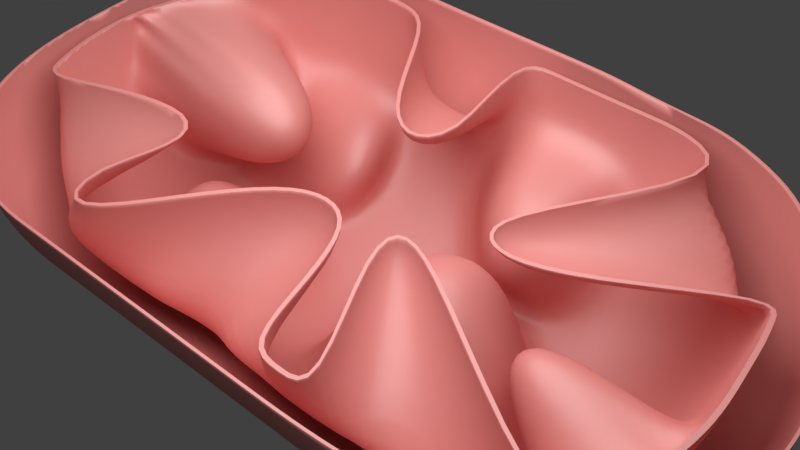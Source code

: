 # Source: mitochondria.blend  (saved by Blender 2.79.0; exported with 4.5.12 LTS)
import bpy
from mathutils import Matrix  # noqa: F401  (used for matrix-valued properties, if any)

bpy.ops.wm.read_factory_settings(use_empty=True)
scene = bpy.context.scene
scene.name = 'Scene'

# ---- collections
col_collection_1 = bpy.data.collections.new('Collection 1'); scene.collection.children.link(col_collection_1)
col_collection_2 = bpy.data.collections.new('Collection 2'); scene.collection.children.link(col_collection_2)
col_collection_2.hide_render = True
col_collection_2.hide_viewport = True
col_collection_3 = bpy.data.collections.new('Collection 3'); scene.collection.children.link(col_collection_3)
col_collection_3.hide_render = True
col_collection_3.hide_viewport = True

# ---- materials (node trees are filled in below, after node groups)
mat_membrane = bpy.data.materials.new('membrane')
mat_membrane.alpha_threshold = 0.0
mat_membrane.roughness = 0.5
mat_atp_synthase = bpy.data.materials.new('atp_synthase')
mat_atp_synthase.alpha_threshold = 0.0
mat_atp_synthase.roughness = 0.5
mat_ribosome = bpy.data.materials.new('ribosome')
mat_ribosome.alpha_threshold = 0.0
mat_ribosome.roughness = 0.5

# ---- material node trees
mat_membrane.use_nodes = True; mat_membrane.node_tree.nodes.clear()
_N = mat_membrane.node_tree.nodes; _L = mat_membrane.node_tree.links
n0 = _N.new('ShaderNodeOutputMaterial'); n0.name = 'Material Output'; n0.location = (390, 300)
n1 = _N.new('ShaderNodeBsdfDiffuse'); n1.name = 'Diffuse BSDF'; n1.location = (-60, 367)
n1.inputs[0].default_value = (0.8, 0.2762, 0.2547, 1.0)
n2 = _N.new('ShaderNodeMixShader'); n2.name = 'Mix Shader'; n2.location = (170, 305)
n2.inputs[0].default_value = 0.1
n3 = _N.new('ShaderNodeBsdfAnisotropic'); n3.name = 'Glossy BSDF'; n3.location = (-89, 183)
n3.distribution = 'GGX'
n3.inputs[1].default_value = 0.4472
_L.new(n1.outputs[0], n2.inputs[1])
_L.new(n2.outputs[0], n0.inputs[0])
_L.new(n3.outputs[0], n2.inputs[2])
n0.is_active_output = True
mat_atp_synthase.use_nodes = True; mat_atp_synthase.node_tree.nodes.clear()
_N = mat_atp_synthase.node_tree.nodes; _L = mat_atp_synthase.node_tree.links
n0 = _N.new('ShaderNodeOutputMaterial'); n0.name = 'Material Output'; n0.location = (300, 300)
n1 = _N.new('ShaderNodeBsdfDiffuse'); n1.name = 'Diffuse BSDF'; n1.location = (10, 300)
n1.inputs[0].default_value = (0.8, 0.4215, 0.1028, 1.0)
_L.new(n1.outputs[0], n0.inputs[0])
n0.is_active_output = True
mat_ribosome.use_nodes = True; mat_ribosome.node_tree.nodes.clear()
_N = mat_ribosome.node_tree.nodes; _L = mat_ribosome.node_tree.links
n0 = _N.new('ShaderNodeBsdfDiffuse'); n0.name = 'Diffuse BSDF'; n0.location = (2, 346)
n0.inputs[0].default_value = (0.2974, 0.093, 0.03969, 1.0)
n1 = _N.new('ShaderNodeOutputMaterial'); n1.name = 'Material Output'; n1.location = (452, 348)
n2 = _N.new('ShaderNodeMixShader'); n2.name = 'Mix Shader'; n2.location = (232, 341)
n2.inputs[0].default_value = 0.05
n3 = _N.new('ShaderNodeBsdfAnisotropic'); n3.name = 'Glossy BSDF'; n3.location = (-1, 195)
n3.distribution = 'GGX'
n3.inputs[1].default_value = 0.4472
_L.new(n0.outputs[0], n2.inputs[1])
_L.new(n2.outputs[0], n1.inputs[0])
_L.new(n3.outputs[0], n2.inputs[2])
n1.is_active_output = True

# ---- world
world_world = bpy.data.worlds.new('World'); scene.world = world_world
world_world.color = (0.05088, 0.05088, 0.05088)
world_world.use_sun_shadow = False
world_world.sun_shadow_jitter_overblur = 0.0
world_world.cycles.sampling_method = 'MANUAL'

# ---- cameras
cam_camera = bpy.data.cameras.new('Camera')
cam_camera.clip_end = 100.0
cam_camera.lens = 35.0
cam_camera.sensor_width = 32.0
cam_camera.sensor_height = 18.0
cam_camera.ortho_scale = 7.314
cam_camera.dof.focus_distance = 0.0

# ---- lights
light_area = bpy.data.lights.new('Area', 'AREA')
light_area.transmission_factor = 0.0
light_area.energy = 785.4
light_area.shadow_buffer_clip_start = 0.5
light_area.shadow_soft_size = 10.0
light_area.shadow_maximum_resolution = 0.006
light_area.use_absolute_resolution = True
light_area.size = 10.0
light_area.size_y = 0.1

# ---- meshes
me_cube_001 = bpy.data.meshes.new('Cube.001')
me_cube_001.from_pydata([(-1.0, -1.0, -1.0), (-1.0, -1.0, 1.0), (-1.0, 1.0, -1.0), (-1.0, 1.0, 1.0), (1.0, -1.0, -1.0), (1.0, -1.0, 1.0), (1.0, 1.0, -1.0), (1.0, 1.0, 1.0)], [], [(0, 1, 3, 2), (2, 3, 7, 6), (6, 7, 5, 4), (4, 5, 1, 0), (2, 6, 4, 0), (7, 3, 1, 5)])
me_cube_001.use_remesh_preserve_volume = False
me_cube_001.use_remesh_preserve_attributes = False
me_cube_001.use_mirror_vertex_groups = False
me_cube_001.update()
me_cylinder = bpy.data.meshes.new('Cylinder')
me_cylinder.from_pydata([(0.008191, 0.1241, 1.611), (0.03148, 0.1222, 1.613), (0.05386, 0.1159, 1.614), (0.0745, 0.1054, 1.616), (0.09258, 0.09112, 1.617), (0.1074, 0.07361, 1.618), (0.1185, 0.05355, 1.619), (0.1253, 0.03171, 1.619), (0.1277, 0.008944, 1.62), (0.1255, -0.01388, 1.62), (0.1188, -0.03589, 1.62), (0.1078, -0.05623, 1.619), (0.0931, -0.07412, 1.619), (0.07511, -0.08889, 1.618), (0.05458, -0.09995, 1.617), (0.03226, -0.1069, 1.616), (0.009032, -0.1095, 1.614), (-0.01423, -0.1076, 1.613), (-0.03664, -0.1013, 1.611), (-0.05733, -0.09082, 1.609), (-0.07551, -0.07661, 1.608), (-0.09047, -0.05919, 1.606), (-0.1016, -0.03923, 1.605), (-0.1086, -0.01747, 1.604), (-0.111, 0.005238, 1.603), (-0.1088, 0.02804, 1.603), (-0.1021, 0.05007, 1.603), (-0.09108, 0.07047, 1.604), (-0.07624, 0.08845, 1.605), (-0.05815, 0.1033, 1.606), (-0.0375, 0.1145, 1.608), (-0.0151, 0.1215, 1.609), (0.2338, 0.94, 0.9374), (0.04003, 0.9579, 0.9352), (0.4423, 0.8852, 0.9655), (0.6277, 0.7995, 0.9963), (0.7682, 0.6963, 1.039), (0.8932, 0.5499, 1.053), (0.9877, 0.3768, 1.054), (1.048, 0.1937, 1.072), (1.062, 0.0004901, 1.072), (1.031, -0.1931, 1.063), (0.9448, -0.3784, 1.037), (0.8365, -0.5513, 1.019), (0.7071, -0.7071, 1.0), (0.5556, -0.8315, 1.0), (0.3892, -0.9174, 0.9993), (0.2266, -0.9494, 0.9964), (0.04119, -0.959, 0.9953), (-0.1489, -0.9348, 0.9947), (-0.3367, -0.9185, 1.022), (-0.5123, -0.8555, 1.041), (-0.6694, -0.7485, 1.05), (-0.8036, -0.6101, 1.053), (-0.906, -0.451, 1.056), (-0.9647, -0.2583, 1.051), (-0.9795, -0.03461, 1.034), (-0.9575, 0.2027, 1.006), (-0.9016, 0.3899, 1.006), (-0.8125, 0.5617, 1.005), (-0.6861, 0.701, 0.9879), (-0.5292, 0.8037, 0.9573), (-0.3481, 0.8875, 0.9441), (-0.1564, 0.94, 0.9374), (0.2145, 0.8239, 1.191), (0.04297, 0.8398, 1.189), (0.405, 0.7745, 1.22), (0.5691, 0.6977, 1.245), (0.7029, 0.6003, 1.279), (0.7993, 0.4921, 1.332), (0.8851, 0.3408, 1.342), (0.9347, 0.1762, 1.346), (0.9463, 0.004715, 1.343), (0.9174, -0.1666, 1.334), (0.8325, -0.3297, 1.304), (0.7461, -0.483, 1.298), (0.6347, -0.6182, 1.292), (0.4983, -0.7302, 1.284), (0.3678, -0.7891, 1.27), (0.2112, -0.8296, 1.255), (0.04594, -0.8392, 1.254), (-0.1227, -0.8183, 1.253), (-0.2874, -0.7666, 1.253), (-0.4425, -0.7034, 1.265), (-0.5817, -0.6246, 1.283), (-0.6994, -0.5037, 1.288), (-0.7941, -0.3579, 1.285), (-0.8632, -0.1915, 1.274), (-0.8726, 0.004038, 1.262), (-0.854, 0.1772, 1.263), (-0.8052, 0.3427, 1.262), (-0.7302, 0.4935, 1.26), (-0.6045, 0.6034, 1.225), (-0.4594, 0.7018, 1.207), (-0.3001, 0.7771, 1.197), (-0.1308, 0.8239, 1.191), (0.1924, 0.7172, 1.306), (0.04208, 0.7311, 1.304), (0.3578, 0.6741, 1.33), (0.5069, 0.6098, 1.367), (0.6264, 0.5252, 1.402), (0.7033, 0.4339, 1.449), (0.7783, 0.301, 1.456), (0.8214, 0.1566, 1.458), (0.8306, 0.006415, 1.455), (0.8031, -0.1435, 1.445), (0.7286, -0.2864, 1.418), (0.6563, -0.4209, 1.416), (0.5589, -0.5393, 1.412), (0.4398, -0.637, 1.406), (0.3323, -0.682, 1.398), (0.1951, -0.7175, 1.386), (0.04546, -0.7301, 1.367), (-0.1022, -0.7117, 1.367), (-0.2466, -0.6664, 1.366), (-0.3818, -0.5959, 1.367), (-0.5028, -0.503, 1.367), (-0.6057, -0.392, 1.368), (-0.6884, -0.2688, 1.369), (-0.7605, -0.1513, 1.372), (-0.7754, 7.65e-07, 1.372), (-0.7605, 0.1513, 1.372), (-0.7164, 0.2967, 1.372), (-0.6447, 0.4308, 1.372), (-0.5248, 0.5236, 1.334), (-0.3981, 0.6103, 1.319), (-0.2586, 0.6762, 1.311), (-0.1102, 0.7172, 1.306), (0.1697, 0.6151, 1.381), (0.04001, 0.627, 1.38), (0.3062, 0.5821, 1.408), (0.4417, 0.5262, 1.446), (0.5451, 0.4524, 1.474), (0.6096, 0.3746, 1.515), (0.6722, 0.2619, 1.524), (0.709, 0.1372, 1.525), (0.7155, 0.007729, 1.521), (0.6872, -0.1212, 1.508), (0.6309, -0.2452, 1.492), (0.5686, -0.3613, 1.49), (0.4846, -0.4634, 1.487), (0.3843, -0.5453, 1.483), (0.2932, -0.5826, 1.476), (0.1756, -0.6125, 1.468), (0.04808, -0.6219, 1.457), (-0.08388, -0.6098, 1.439), (-0.2084, -0.5707, 1.439), (-0.3251, -0.5099, 1.439), (-0.4297, -0.4299, 1.439), (-0.5188, -0.3343, 1.44), (-0.5903, -0.2283, 1.441), (-0.654, -0.1282, 1.444), (-0.6691, 6.798e-07, 1.444), (-0.6563, 0.1305, 1.444), (-0.6182, 0.2561, 1.444), (-0.5544, 0.3697, 1.441), (-0.4497, 0.4485, 1.406), (-0.3402, 0.5232, 1.393), (-0.2196, 0.5799, 1.385), (-0.09141, 0.6151, 1.381), (0.1503, 0.5207, 1.449), (0.03703, 0.5278, 1.434), (0.2572, 0.4937, 1.464), (0.3707, 0.446, 1.494), (0.461, 0.3835, 1.52), (0.5164, 0.3169, 1.554), (0.5664, 0.2241, 1.565), (0.5968, 0.1186, 1.566), (0.5992, 0.009167, 1.559), (0.5689, -0.09949, 1.543), (0.5365, -0.2059, 1.543), (0.4837, -0.3042, 1.541), (0.4126, -0.3907, 1.539), (0.3309, -0.4569, 1.535), (0.253, -0.4891, 1.529), (0.1542, -0.5137, 1.523), (0.04713, -0.5208, 1.516), (-0.06334, -0.5094, 1.504), (-0.1727, -0.4796, 1.489), (-0.2717, -0.4282, 1.489), (-0.3605, -0.3607, 1.49), (-0.4363, -0.2801, 1.49), (-0.4975, -0.1909, 1.491), (-0.5507, -0.1055, 1.494), (-0.5668, 6.055e-07, 1.494), (-0.5559, 0.1106, 1.494), (-0.5236, 0.2169, 1.494), (-0.4669, 0.3103, 1.487), (-0.3789, 0.3777, 1.459), (-0.2856, 0.4404, 1.447), (-0.1831, 0.4881, 1.44), (-0.07434, 0.5177, 1.436), (0.1287, 0.4254, 1.502), (0.0364, 0.4313, 1.491), (0.215, 0.403, 1.513), (0.2923, 0.3658, 1.525), (0.3565, 0.3164, 1.54), (0.396, 0.2666, 1.573), (0.4448, 0.1868, 1.58), (0.4664, 0.1009, 1.578), (0.4757, 0.01088, 1.579), (0.4669, -0.07933, 1.58), (0.4404, -0.1663, 1.579), (0.3973, -0.2466, 1.578), (0.3392, -0.3172, 1.576), (0.2683, -0.3754, 1.573), (0.21, -0.3964, 1.568), (0.1304, -0.4154, 1.563), (0.04373, -0.4205, 1.558), (-0.04562, -0.4104, 1.551), (-0.1342, -0.3854, 1.54), (-0.2188, -0.3467, 1.527), (-0.2917, -0.2918, 1.527), (-0.3542, -0.2266, 1.528), (-0.4052, -0.1548, 1.528), (-0.454, -0.0903, 1.531), (-0.4629, 5.421e-07, 1.531), (-0.454, 0.0903, 1.531), (-0.4276, 0.1771, 1.531), (-0.3849, 0.2572, 1.531), (-0.3085, 0.3075, 1.501), (-0.2314, 0.3578, 1.489), (-0.1473, 0.3962, 1.483), (-0.05816, 0.4201, 1.479), (0.1021, 0.3233, 1.545), (0.03287, 0.3281, 1.539), (0.1669, 0.3066, 1.553), (0.2245, 0.2792, 1.563), (0.2711, 0.2438, 1.578), (0.3028, 0.2043, 1.6), (0.3358, 0.1442, 1.602), (0.3562, 0.07875, 1.604), (0.3632, 0.01054, 1.605), (0.3565, -0.05782, 1.605), (0.3365, -0.1237, 1.605), (0.3038, -0.1846, 1.604), (0.2597, -0.2381, 1.602), (0.206, -0.2822, 1.6), (0.1597, -0.3002, 1.596), (0.1018, -0.3122, 1.593), (0.03721, -0.315, 1.588), (-0.02983, -0.3067, 1.584), (-0.09628, -0.2872, 1.578), (-0.1597, -0.2573, 1.571), (-0.2197, -0.2198, 1.555), (-0.2681, -0.1714, 1.556), (-0.3091, -0.1194, 1.557), (-0.344, -0.06843, 1.558), (-0.3508, 4.871e-07, 1.558), (-0.344, 0.06843, 1.558), (-0.3241, 0.1342, 1.558), (-0.2917, 0.1949, 1.558), (-0.2355, 0.2349, 1.538), (-0.1751, 0.2708, 1.526), (-0.1105, 0.2991, 1.52), (-0.03816, 0.3204, 1.533), (0.07237, 0.2285, 1.579), (0.02474, 0.2317, 1.574), (0.1163, 0.2179, 1.586), (0.1537, 0.2015, 1.597), (0.1823, 0.1808, 1.612), (0.2132, 0.1444, 1.615), (0.2361, 0.1027, 1.616), (0.2503, 0.05729, 1.617), (0.2551, 0.009967, 1.618), (0.2505, -0.03746, 1.618), (0.2366, -0.08318, 1.618), (0.2139, -0.1254, 1.617), (0.1833, -0.1626, 1.616), (0.146, -0.1932, 1.615), (0.1034, -0.2162, 1.612), (0.06764, -0.2201, 1.609), (0.02586, -0.219, 1.606), (-0.01949, -0.2121, 1.603), (-0.06517, -0.1981, 1.6), (-0.1092, -0.1774, 1.596), (-0.1502, -0.1511, 1.591), (-0.1885, -0.1219, 1.586), (-0.2249, -0.09314, 1.574), (-0.2387, -0.04748, 1.574), (-0.2434, 4.305e-07, 1.574), (-0.2387, 0.04748, 1.574), (-0.2249, 0.09314, 1.574), (-0.2024, 0.1352, 1.574), (-0.1721, 0.1721, 1.574), (-0.1229, 0.1963, 1.573), (-0.07385, 0.2146, 1.571), (-0.02452, 0.2269, 1.572), (0.0, 1.0, 0.0), (-0.005018, 0.1092, -1.606), (0.1951, 0.9808, 0.0), (0.01601, 0.107, -1.606), (0.3827, 0.9239, 0.0), (0.03642, 0.1003, -1.607), (0.5812, 0.843, -0.01156), (0.05537, 0.08937, -1.607), (0.7415, 0.7225, -0.0155), (0.07208, 0.07466, -1.608), (0.8703, 0.5729, -0.01749), (0.08588, 0.05672, -1.609), (0.9641, 0.4007, -0.01812), (0.0962, 0.03626, -1.61), (1.02, 0.2125, -0.01749), (0.1026, 0.01404, -1.611), (1.034, 0.0154, -0.0155), (0.1049, -0.009061, -1.612), (1.006, -0.1836, -0.01156), (0.103, -0.03218, -1.613), (0.9239, -0.3827, 0.0), (0.09683, -0.05441, -1.614), (0.8315, -0.5556, 0.0), (0.08681, -0.07493, -1.614), (0.7071, -0.7071, 0.0), (0.07328, -0.09294, -1.615), (0.5556, -0.8315, 0.0), (0.0568, -0.1078, -1.615), (0.3827, -0.9239, 0.0), (0.03805, -0.1188, -1.616), (0.1951, -0.9808, 0.0), (0.01778, -0.1257, -1.616), (-3.258e-07, -1.0, 0.0), (-0.003171, -0.1282, -1.616), (-0.1951, -0.9808, 0.0), (-0.02392, -0.1261, -1.616), (-0.3827, -0.9239, 0.0), (-0.0436, -0.1197, -1.616), (-0.5572, -0.8712, 0.0262), (-0.06133, -0.109, -1.616), (-0.7096, -0.7656, 0.03857), (-0.07625, -0.09472, -1.616), (-0.8341, -0.6191, 0.04189), (-0.0873, -0.07733, -1.616), (-0.9263, -0.441, 0.03846), (-0.09353, -0.05765, -1.617), (-0.9717, -0.2317, 0.02932), (-0.1004, -0.03528, -1.616), (-0.984, 0.005193, 0.004236), (-0.1029, -0.01205, -1.614), (-0.9634, 0.2007, 0.004607), (-0.1008, 0.01114, -1.613), (-0.9079, 0.3879, 0.004236), (-0.09429, 0.03338, -1.612), (-0.8207, 0.5591, 0.002868), (-0.08854, 0.05482, -1.609), (-0.7071, 0.7071, 0.0), (-0.07772, 0.07341, -1.608), (-0.5556, 0.8315, 0.0), (-0.063, 0.08856, -1.607), (-0.3827, 0.9239, 0.0), (-0.0454, 0.09981, -1.606), (-0.1951, 0.9808, 0.0), (-0.02578, 0.1068, -1.606), (0.199, 0.9962, -1.009), (0.005062, 1.02, -1.012), (0.3259, 0.9164, -1.001), (0.4761, 0.8082, -0.994), (0.6174, 0.6809, -0.9933), (0.7244, 0.5313, -0.987), (0.8107, 0.3613, -0.9832), (0.8739, 0.1774, -0.9823), (0.9126, -0.01159, -0.9835), (0.9552, -0.1899, -0.9891), (0.9038, -0.3827, -1.006), (0.8207, -0.5587, -1.015), (0.71, -0.7134, -1.022), (0.5583, -0.8374, -1.021), (0.3847, -0.9284, -1.016), (0.1951, -0.9808, -1.0), (-3.258e-07, -1.0, -1.0), (-0.1951, -0.9808, -1.0), (-0.3827, -0.9239, -1.0), (-0.5556, -0.8315, -1.0), (-0.7071, -0.7071, -1.0), (-0.8315, -0.5556, -1.0), (-0.9239, -0.3827, -1.0), (-0.9808, -0.1951, -1.0), (-1.0, 9.656e-07, -1.0), (-0.9808, 0.1951, -1.0), (-0.9231, 0.3859, -1.002), (-0.8276, 0.571, -1.009), (-0.702, 0.7273, -1.012), (-0.5499, 0.8541, -1.013), (-0.3768, 0.9473, -1.013), (-0.1894, 1.003, -1.013), (0.1774, 0.8869, -1.27), (0.005644, 0.9075, -1.272), (0.3061, 0.8214, -1.265), (0.4308, 0.7207, -1.256), (0.5322, 0.6087, -1.245), (0.6303, 0.4753, -1.241), (0.7107, 0.3243, -1.239), (0.7716, 0.158, -1.253), (0.8145, -0.009655, -1.264), (0.8355, -0.1733, -1.272), (0.7881, -0.341, -1.277), (0.7112, -0.4956, -1.281), (0.6087, -0.6315, -1.285), (0.4944, -0.7454, -1.293), (0.3429, -0.8268, -1.291), (0.1763, -0.876, -1.287), (0.002731, -0.891, -1.28), (-0.1721, -0.8692, -1.263), (-0.3387, -0.8176, -1.259), (-0.4917, -0.7359, -1.259), (-0.6258, -0.6258, -1.259), (-0.7359, -0.4917, -1.259), (-0.8176, -0.3387, -1.259), (-0.868, -0.1727, -1.259), (-0.885, 8.606e-07, -1.259), (-0.868, 0.1727, -1.259), (-0.8145, 0.3511, -1.266), (-0.7311, 0.5106, -1.27), (-0.6201, 0.6483, -1.272), (-0.4855, 0.7603, -1.273), (-0.3324, 0.8428, -1.273), (-0.1665, 0.8925, -1.273), (0.1561, 0.7796, -1.383), (0.005586, 0.7977, -1.385), (0.3002, 0.7301, -1.38), (0.3752, 0.6416, -1.366), (0.4667, 0.5375, -1.357), (0.553, 0.4201, -1.354), (0.6263, 0.2844, -1.365), (0.6835, 0.1404, -1.376), (0.7399, -0.0001272, -1.384), (0.7263, -0.1529, -1.389), (0.6846, -0.2997, -1.393), (0.6168, -0.435, -1.397), (0.5261, -0.5538, -1.4), (0.4195, -0.653, -1.405), (0.3048, -0.7285, -1.413), (0.1598, -0.7721, -1.41), (0.008434, -0.7859, -1.406), (-0.1434, -0.7691, -1.399), (-0.2909, -0.7203, -1.382), (-0.4255, -0.6474, -1.378), (-0.5432, -0.5509, -1.378), (-0.6399, -0.4332, -1.377), (-0.712, -0.299, -1.377), (-0.7568, -0.1531, -1.376), (-0.7728, -0.001339, -1.375), (-0.7605, 0.1513, -1.372), (-0.7129, 0.3105, -1.38), (-0.6399, 0.4499, -1.383), (-0.5427, 0.5706, -1.385), (-0.4248, 0.6688, -1.386), (-0.2906, 0.741, -1.386), (-0.1452, 0.7845, -1.386), (0.1352, 0.6747, -1.455), (0.005337, 0.6904, -1.457), (0.2521, 0.6334, -1.449), (0.3497, 0.5621, -1.435), (0.4147, 0.4702, -1.43), (0.4897, 0.3655, -1.435), (0.5567, 0.2477, -1.45), (0.6226, 0.1299, -1.456), (0.6366, -0.00261, -1.463), (0.6257, -0.1348, -1.468), (0.5905, -0.2618, -1.472), (0.5325, -0.3789, -1.475), (0.4545, -0.4816, -1.479), (0.3601, -0.5663, -1.481), (0.2561, -0.6303, -1.485), (0.1425, -0.6702, -1.488), (0.01173, -0.6821, -1.485), (-0.1193, -0.6678, -1.479), (-0.2457, -0.6276, -1.471), (-0.3639, -0.5604, -1.453), (-0.4654, -0.4771, -1.452), (-0.5487, -0.3756, -1.452), (-0.6108, -0.2598, -1.452), (-0.6492, -0.1341, -1.452), (-0.6625, -0.003378, -1.451), (-0.6499, 0.1286, -1.451), (-0.6093, 0.267, -1.458), (-0.5471, 0.3878, -1.46), (-0.4642, 0.4926, -1.46), (-0.3637, 0.5781, -1.46), (-0.2502, 0.6416, -1.458), (-0.1248, 0.6792, -1.457), (0.1197, 0.5705, -1.509), (0.009961, 0.5839, -1.511), (0.2082, 0.5374, -1.5), (0.2952, 0.4764, -1.49), (0.3751, 0.4044, -1.487), (0.4441, 0.3146, -1.501), (0.4952, 0.2146, -1.509), (0.5271, 0.1068, -1.514), (0.5384, -0.00502, -1.519), (0.5288, -0.1168, -1.522), (0.4987, -0.2242, -1.525), (0.4494, -0.3233, -1.528), (0.3831, -0.4102, -1.531), (0.3027, -0.4818, -1.533), (0.2125, -0.5355, -1.535), (0.1243, -0.571, -1.541), (0.01354, -0.5811, -1.538), (-0.09743, -0.5691, -1.534), (-0.2044, -0.5353, -1.528), (-0.3034, -0.4805, -1.52), (-0.3915, -0.4055, -1.504), (-0.4621, -0.3195, -1.504), (-0.5146, -0.2215, -1.504), (-0.5471, -0.115, -1.503), (-0.5583, -0.004321, -1.503), (-0.5471, 0.1089, -1.504), (-0.5126, 0.2257, -1.51), (-0.4597, 0.3283, -1.512), (-0.389, 0.417, -1.513), (-0.3033, 0.4892, -1.513), (-0.2057, 0.5423, -1.513), (-0.09991, 0.5743, -1.512), (0.09045, 0.4675, -1.543), (0.01188, 0.4765, -1.549), (0.1665, 0.4391, -1.536), (0.2377, 0.3865, -1.527), (0.3055, 0.3258, -1.54), (0.3611, 0.2539, -1.547), (0.4027, 0.1727, -1.551), (0.4285, 0.08481, -1.555), (0.4377, -0.006466, -1.559), (0.4298, -0.09769, -1.562), (0.4052, -0.1854, -1.564), (0.365, -0.2663, -1.566), (0.3107, -0.3373, -1.568), (0.2449, -0.3957, -1.57), (0.1707, -0.4394, -1.572), (0.09253, -0.4672, -1.574), (0.0147, -0.478, -1.577), (-0.07592, -0.4682, -1.574), (-0.1632, -0.4407, -1.57), (-0.244, -0.3964, -1.564), (-0.3151, -0.3366, -1.556), (-0.3746, -0.2623, -1.542), (-0.4175, -0.1823, -1.542), (-0.4441, -0.09535, -1.541), (-0.4531, -0.004943, -1.541), (-0.4445, 0.08548, -1.541), (-0.4157, 0.1834, -1.547), (-0.3722, 0.2677, -1.549), (-0.3144, 0.3404, -1.55), (-0.2442, 0.3995, -1.551), (-0.1644, 0.4428, -1.55), (-0.0779, 0.4689, -1.55), (0.06326, 0.3545, -1.567), (0.005205, 0.3615, -1.573), (0.1227, 0.3298, -1.567), (0.1786, 0.2883, -1.571), (0.2294, 0.2436, -1.576), (0.2713, 0.1896, -1.58), (0.3027, 0.1281, -1.583), (0.3222, 0.06158, -1.586), (0.3291, -0.007567, -1.588), (0.3232, -0.0767, -1.591), (0.3046, -0.1432, -1.593), (0.2741, -0.2045, -1.594), (0.2331, -0.2583, -1.596), (0.1832, -0.3026, -1.597), (0.1267, -0.3357, -1.598), (0.06641, -0.3564, -1.599), (0.006678, -0.3645, -1.601), (-0.05323, -0.3589, -1.603), (-0.1194, -0.3381, -1.599), (-0.1805, -0.3046, -1.596), (-0.2343, -0.2596, -1.591), (-0.2787, -0.2048, -1.585), (-0.3126, -0.1411, -1.574), (-0.3333, -0.07389, -1.57), (-0.3402, -0.005388, -1.569), (-0.3336, 0.06313, -1.569), (-0.312, 0.1364, -1.573), (-0.2787, 0.2013, -1.576), (-0.2347, 0.2569, -1.577), (-0.1815, 0.3019, -1.577), (-0.1209, 0.3348, -1.577), (-0.05537, 0.3545, -1.577), (0.04028, 0.2369, -1.592), (-0.002031, 0.2465, -1.591), (0.08201, 0.2194, -1.593), (0.1217, 0.1964, -1.595), (0.1567, 0.1657, -1.597), (0.1857, 0.1284, -1.599), (0.2073, 0.08579, -1.601), (0.2208, 0.03963, -1.603), (0.2256, -0.00835, -1.605), (0.2214, -0.05633, -1.607), (0.2086, -0.1025, -1.608), (0.1876, -0.145, -1.609), (0.1592, -0.1824, -1.61), (0.1247, -0.2131, -1.611), (0.08552, -0.2361, -1.612), (0.0434, -0.2504, -1.613), (0.0003934, -0.2557, -1.613), (-0.04053, -0.2519, -1.615), (-0.07782, -0.2393, -1.616), (-0.1202, -0.2161, -1.614), (-0.1575, -0.185, -1.611), (-0.1882, -0.1472, -1.608), (-0.2112, -0.104, -1.604), (-0.2257, -0.05712, -1.6), (-0.2311, -0.00811, -1.594), (-0.2277, 0.04188, -1.585), (-0.214, 0.0876, -1.585), (-0.1903, 0.1349, -1.588), (-0.1594, 0.1749, -1.59), (-0.1223, 0.2067, -1.59), (-0.08024, 0.2297, -1.591), (-0.04301, 0.2448, -1.587), (0.0, 1.0, 0.2), (0.0, 1.0, 0.4), (0.0221, 0.9767, 0.5642), (0.03416, 0.9641, 0.7447), (0.2277, 0.9465, 0.7472), (0.2147, 0.9601, 0.5682), (0.1951, 0.9808, 0.4), (0.1951, 0.9808, 0.2), (0.4225, 0.8938, 0.7659), (0.3916, 0.9145, 0.5856), (0.3827, 0.9239, 0.4), (0.3907, 0.9275, 0.1964), (0.6124, 0.8107, 0.8085), (0.6006, 0.8369, 0.6152), (0.5812, 0.843, 0.3884), (0.5834, 0.8439, 0.1875), (0.7764, 0.7097, 0.8375), (0.7801, 0.7161, 0.6244), (0.7648, 0.7204, 0.4043), (0.7431, 0.7232, 0.1838), (0.9152, 0.5611, 0.8396), (0.9172, 0.5661, 0.6286), (0.9058, 0.5697, 0.4128), (0.8717, 0.5736, 0.1819), (1.012, 0.3889, 0.8404), (1.013, 0.3937, 0.6299), (1.003, 0.3971, 0.4149), (0.9655, 0.4013, 0.1813), (1.065, 0.2006, 0.8396), (1.067, 0.2056, 0.6286), (1.055, 0.2092, 0.4128), (1.021, 0.2131, 0.1819), (1.069, 0.00255, 0.8375), (1.073, 0.008936, 0.6245), (1.058, 0.01324, 0.4045), (1.036, 0.01612, 0.1838), (1.02, -0.1987, 0.8336), (1.026, -0.1896, 0.6153), (1.006, -0.1836, 0.3884), (1.009, -0.1827, 0.1875), (0.9239, -0.3827, 0.8), (0.9239, -0.3827, 0.6), (0.9239, -0.3827, 0.4), (0.9319, -0.3791, 0.1964), (0.8315, -0.5556, 0.8), (0.8315, -0.5556, 0.6), (0.8315, -0.5556, 0.4), (0.8315, -0.5556, 0.2), (0.7071, -0.7071, 0.8), (0.7071, -0.7071, 0.6), (0.7071, -0.7071, 0.4), (0.7071, -0.7071, 0.2), (0.5556, -0.8315, 0.8), (0.5556, -0.8315, 0.6), (0.5556, -0.8315, 0.4), (0.5556, -0.8315, 0.2), (0.3827, -0.9239, 0.8), (0.3827, -0.9239, 0.6), (0.3827, -0.9239, 0.4), (0.3827, -0.9239, 0.2), (0.2144, -0.9616, 0.7978), (0.1951, -0.9808, 0.6), (0.1951, -0.9808, 0.4), (0.1951, -0.9808, 0.2), (0.03283, -0.9673, 0.7963), (0.01065, -0.9894, 0.5988), (-3.258e-07, -1.0, 0.4), (-3.258e-07, -1.0, 0.2), (-0.1562, -0.9421, 0.7956), (-0.1724, -0.9742, 0.6084), (-0.1951, -0.9808, 0.4), (-0.1951, -0.9808, 0.2), (-0.3445, -0.9444, 0.8356), (-0.3591, -0.9641, 0.6408), (-0.3853, -0.9858, 0.4408), (-0.3845, -0.967, 0.2284), (-0.5201, -0.8755, 0.8501), (-0.5358, -0.8947, 0.6544), (-0.559, -0.9142, 0.4545), (-0.5585, -0.9012, 0.246), (-0.6782, -0.7678, 0.8578), (-0.7005, -0.7932, 0.6625), (-0.711, -0.8003, 0.4614), (-0.7105, -0.789, 0.254), (-0.8162, -0.6329, 0.8614), (-0.8304, -0.6537, 0.6672), (-0.8355, -0.652, 0.4635), (-0.8351, -0.6411, 0.2564), (-0.911, -0.4703, 0.8658), (-0.9098, -0.4734, 0.6685), (-0.911, -0.4706, 0.466), (-0.9157, -0.461, 0.2572), (-0.9618, -0.2702, 0.8603), (-0.9609, -0.2739, 0.6633), (-0.9618, -0.2706, 0.4605), (-0.9648, -0.259, 0.2512), (-0.9772, -0.05289, 0.847), (-0.9765, -0.05798, 0.6508), (-0.9772, -0.05346, 0.4474), (-0.9795, -0.036, 0.2344), (-0.9545, 0.2036, 0.807), (-0.9543, 0.1868, 0.6185), (-0.9545, 0.2036, 0.407), (-0.9575, 0.2027, 0.2062), (-0.8985, 0.3909, 0.8067), (-0.8976, 0.3912, 0.607), (-0.8985, 0.3909, 0.4067), (-0.9016, 0.3899, 0.2059), (-0.809, 0.5629, 0.806), (-0.8079, 0.5632, 0.6062), (-0.809, 0.5629, 0.406), (-0.8125, 0.5617, 0.205), (-0.6904, 0.7126, 0.8044), (-0.689, 0.713, 0.6048), (-0.6904, 0.7126, 0.4044), (-0.6955, 0.7109, 0.2031), (-0.5394, 0.8144, 0.7738), (-0.5503, 0.8332, 0.6014), (-0.5556, 0.8315, 0.4), (-0.5556, 0.8315, 0.2), (-0.3551, 0.8949, 0.7555), (-0.3738, 0.9145, 0.5856), (-0.3827, 0.9239, 0.4), (-0.3827, 0.9239, 0.2), (-0.1625, 0.9465, 0.7472), (-0.1755, 0.9601, 0.5682), (-0.1951, 0.9808, 0.4), (-0.1951, 0.9808, 0.2), (0.0, 1.0, -0.2), (0.0, 1.0, -0.4), (0.001308, 1.005, -0.603), (0.004034, 1.016, -0.8093), (0.1791, 0.9859, -0.8047), (0.1951, 0.9808, -0.6), (0.1951, 0.9808, -0.4), (0.1951, 0.9808, -0.2), (0.3185, 0.9051, -0.7952), (0.3234, 0.9066, -0.5955), (0.3415, 0.9119, -0.3969), (0.3827, 0.9239, -0.2), (0.4723, 0.8071, -0.7937), (0.4761, 0.8082, -0.594), (0.4885, 0.8119, -0.395), (0.5337, 0.8276, -0.2045), (0.6141, 0.6799, -0.793), (0.6174, 0.6809, -0.5933), (0.643, 0.6907, -0.4007), (0.679, 0.7033, -0.2085), (0.7353, 0.5275, -0.7928), (0.7385, 0.5284, -0.593), (0.773, 0.5422, -0.4046), (0.804, 0.5528, -0.2107), (0.8308, 0.3555, -0.793), (0.8341, 0.3565, -0.5933), (0.8716, 0.3715, -0.4061), (0.9031, 0.3822, -0.2118), (0.8855, 0.1732, -0.7886), (0.9013, 0.1719, -0.594), (0.9382, 0.1865, -0.406), (0.9767, 0.1992, -0.2125), (0.9221, -0.01596, -0.7893), (0.9407, -0.01732, -0.5955), (0.9753, -0.004657, -0.4043), (1.029, 0.01299, -0.2131), (0.9539, -0.1988, -0.795), (0.9808, -0.1951, -0.6), (0.9808, -0.1951, -0.4), (0.9986, -0.1871, -0.208), (0.9239, -0.3827, -0.8), (0.9239, -0.3827, -0.6), (0.9239, -0.3827, -0.4), (0.9239, -0.3827, -0.2), (0.8315, -0.5556, -0.8), (0.8315, -0.5556, -0.6), (0.8315, -0.5556, -0.4), (0.8315, -0.5556, -0.2), (0.7071, -0.7071, -0.8), (0.7071, -0.7071, -0.6), (0.7071, -0.7071, -0.4), (0.7071, -0.7071, -0.2), (0.5556, -0.8315, -0.8), (0.5556, -0.8315, -0.6), (0.5556, -0.8315, -0.4), (0.5556, -0.8315, -0.2), (0.3827, -0.9239, -0.8), (0.3827, -0.9239, -0.6), (0.3827, -0.9239, -0.4), (0.3827, -0.9239, -0.2), (0.1951, -0.9808, -0.8), (0.1951, -0.9808, -0.6), (0.1951, -0.9808, -0.4), (0.1951, -0.9808, -0.2), (-3.258e-07, -1.0, -0.8), (-3.258e-07, -1.0, -0.6), (-3.258e-07, -1.0, -0.4), (-3.258e-07, -1.0, -0.2), (-0.1951, -0.9808, -0.8), (-0.1951, -0.9808, -0.6), (-0.1951, -0.9808, -0.4), (-0.1951, -0.9808, -0.2), (-0.3827, -0.9239, -0.8), (-0.3827, -0.9239, -0.6), (-0.3827, -0.9239, -0.4), (-0.3827, -0.9239, -0.2), (-0.5556, -0.8315, -0.8), (-0.5556, -0.8315, -0.6), (-0.5556, -0.8315, -0.4), (-0.5556, -0.8315, -0.2), (-0.7071, -0.7071, -0.8), (-0.7071, -0.7071, -0.6), (-0.7071, -0.7071, -0.4), (-0.7071, -0.7071, -0.2), (-0.8315, -0.5556, -0.8), (-0.8315, -0.5556, -0.6), (-0.8315, -0.5556, -0.4), (-0.8315, -0.5556, -0.2), (-0.9239, -0.3827, -0.8), (-0.9239, -0.3827, -0.6), (-0.9239, -0.3827, -0.4), (-0.9239, -0.3827, -0.2), (-0.9808, -0.1951, -0.8), (-0.9808, -0.1951, -0.6), (-0.9808, -0.1951, -0.4), (-0.9808, -0.1951, -0.2), (-1.0, 9.656e-07, -0.8), (-1.0, 9.656e-07, -0.6), (-1.0, 9.656e-07, -0.4), (-1.0, 9.656e-07, -0.2), (-0.9808, 0.1951, -0.8), (-0.9808, 0.1951, -0.6), (-0.9808, 0.1951, -0.4), (-0.9808, 0.1951, -0.2), (-0.9239, 0.3827, -0.8), (-0.9239, 0.3827, -0.6), (-0.9239, 0.3827, -0.4), (-0.9239, 0.3827, -0.2), (-0.8291, 0.565, -0.8055), (-0.8315, 0.5556, -0.6), (-0.8315, 0.5556, -0.4), (-0.8315, 0.5556, -0.2), (-0.7031, 0.7232, -0.8093), (-0.7058, 0.7123, -0.603), (-0.7071, 0.7071, -0.4), (-0.7071, 0.7071, -0.2), (-0.5508, 0.8505, -0.811), (-0.5527, 0.8429, -0.6066), (-0.5556, 0.8315, -0.4), (-0.5556, 0.8315, -0.2), (-0.3777, 0.9439, -0.8115), (-0.3794, 0.9368, -0.6074), (-0.3827, 0.9239, -0.4), (-0.3827, 0.9239, -0.2), (-0.1903, 0.9999, -0.811), (-0.1922, 0.9923, -0.6066), (-0.1951, 0.9808, -0.4), (-0.1951, 0.9808, -0.2)], [], [(611, 33, 32, 612), (612, 32, 34, 616), (616, 34, 35, 620), (620, 35, 36, 624), (624, 36, 37, 628), (628, 37, 38, 632), (632, 38, 39, 636), (636, 39, 40, 640), (640, 40, 41, 644), (644, 41, 42, 648), (648, 42, 43, 652), (652, 43, 44, 656), (656, 44, 45, 660), (660, 45, 46, 664), (664, 46, 47, 668), (668, 47, 48, 672), (672, 48, 49, 676), (676, 49, 50, 680), (680, 50, 51, 684), (684, 51, 52, 688), (688, 52, 53, 692), (692, 53, 54, 696), (696, 54, 55, 700), (700, 55, 56, 704), (704, 56, 57, 708), (708, 57, 58, 712), (712, 58, 59, 716), (716, 59, 60, 720), (720, 60, 61, 724), (724, 61, 62, 728), (1, 0, 31, 30, 29, 28, 27, 26, 25, 24, 23, 22, 21, 20, 19, 18, 17, 16, 15, 14, 13, 12, 11, 10, 9, 8, 7, 6, 5, 4, 3, 2), (728, 62, 63, 732), (732, 63, 33, 611), (65, 64, 32, 33), (64, 66, 34, 32), (66, 67, 35, 34), (67, 68, 36, 35), (68, 69, 37, 36), (69, 70, 38, 37), (70, 71, 39, 38), (71, 72, 40, 39), (72, 73, 41, 40), (73, 74, 42, 41), (74, 75, 43, 42), (75, 76, 44, 43), (76, 77, 45, 44), (77, 78, 46, 45), (78, 79, 47, 46), (79, 80, 48, 47), (80, 81, 49, 48), (81, 82, 50, 49), (82, 83, 51, 50), (83, 84, 52, 51), (84, 85, 53, 52), (85, 86, 54, 53), (86, 87, 55, 54), (87, 88, 56, 55), (88, 89, 57, 56), (89, 90, 58, 57), (90, 91, 59, 58), (91, 92, 60, 59), (92, 93, 61, 60), (93, 94, 62, 61), (94, 95, 63, 62), (95, 65, 33, 63), (97, 96, 64, 65), (96, 98, 66, 64), (98, 99, 67, 66), (99, 100, 68, 67), (100, 101, 69, 68), (101, 102, 70, 69), (102, 103, 71, 70), (103, 104, 72, 71), (104, 105, 73, 72), (105, 106, 74, 73), (106, 107, 75, 74), (107, 108, 76, 75), (108, 109, 77, 76), (109, 110, 78, 77), (110, 111, 79, 78), (111, 112, 80, 79), (112, 113, 81, 80), (113, 114, 82, 81), (114, 115, 83, 82), (115, 116, 84, 83), (116, 117, 85, 84), (117, 118, 86, 85), (118, 119, 87, 86), (119, 120, 88, 87), (120, 121, 89, 88), (121, 122, 90, 89), (122, 123, 91, 90), (123, 124, 92, 91), (124, 125, 93, 92), (125, 126, 94, 93), (126, 127, 95, 94), (127, 97, 65, 95), (129, 128, 96, 97), (128, 130, 98, 96), (130, 131, 99, 98), (131, 132, 100, 99), (132, 133, 101, 100), (133, 134, 102, 101), (134, 135, 103, 102), (135, 136, 104, 103), (136, 137, 105, 104), (137, 138, 106, 105), (138, 139, 107, 106), (139, 140, 108, 107), (140, 141, 109, 108), (141, 142, 110, 109), (142, 143, 111, 110), (143, 144, 112, 111), (144, 145, 113, 112), (145, 146, 114, 113), (146, 147, 115, 114), (147, 148, 116, 115), (148, 149, 117, 116), (149, 150, 118, 117), (150, 151, 119, 118), (151, 152, 120, 119), (152, 153, 121, 120), (153, 154, 122, 121), (154, 155, 123, 122), (155, 156, 124, 123), (156, 157, 125, 124), (157, 158, 126, 125), (158, 159, 127, 126), (159, 129, 97, 127), (161, 160, 128, 129), (160, 162, 130, 128), (162, 163, 131, 130), (163, 164, 132, 131), (164, 165, 133, 132), (165, 166, 134, 133), (166, 167, 135, 134), (167, 168, 136, 135), (168, 169, 137, 136), (169, 170, 138, 137), (170, 171, 139, 138), (171, 172, 140, 139), (172, 173, 141, 140), (173, 174, 142, 141), (174, 175, 143, 142), (175, 176, 144, 143), (176, 177, 145, 144), (177, 178, 146, 145), (178, 179, 147, 146), (179, 180, 148, 147), (180, 181, 149, 148), (181, 182, 150, 149), (182, 183, 151, 150), (183, 184, 152, 151), (184, 185, 153, 152), (185, 186, 154, 153), (186, 187, 155, 154), (187, 188, 156, 155), (188, 189, 157, 156), (189, 190, 158, 157), (190, 191, 159, 158), (191, 161, 129, 159), (193, 192, 160, 161), (192, 194, 162, 160), (194, 195, 163, 162), (195, 196, 164, 163), (196, 197, 165, 164), (197, 198, 166, 165), (198, 199, 167, 166), (199, 200, 168, 167), (200, 201, 169, 168), (201, 202, 170, 169), (202, 203, 171, 170), (203, 204, 172, 171), (204, 205, 173, 172), (205, 206, 174, 173), (206, 207, 175, 174), (207, 208, 176, 175), (208, 209, 177, 176), (209, 210, 178, 177), (210, 211, 179, 178), (211, 212, 180, 179), (212, 213, 181, 180), (213, 214, 182, 181), (214, 215, 183, 182), (215, 216, 184, 183), (216, 217, 185, 184), (217, 218, 186, 185), (218, 219, 187, 186), (219, 220, 188, 187), (220, 221, 189, 188), (221, 222, 190, 189), (222, 223, 191, 190), (223, 193, 161, 191), (225, 224, 192, 193), (224, 226, 194, 192), (226, 227, 195, 194), (227, 228, 196, 195), (228, 229, 197, 196), (229, 230, 198, 197), (230, 231, 199, 198), (231, 232, 200, 199), (232, 233, 201, 200), (233, 234, 202, 201), (234, 235, 203, 202), (235, 236, 204, 203), (236, 237, 205, 204), (237, 238, 206, 205), (238, 239, 207, 206), (239, 240, 208, 207), (240, 241, 209, 208), (241, 242, 210, 209), (242, 243, 211, 210), (243, 244, 212, 211), (244, 245, 213, 212), (245, 246, 214, 213), (246, 247, 215, 214), (247, 248, 216, 215), (248, 249, 217, 216), (249, 250, 218, 217), (250, 251, 219, 218), (251, 252, 220, 219), (252, 253, 221, 220), (253, 254, 222, 221), (254, 255, 223, 222), (255, 225, 193, 223), (257, 256, 224, 225), (256, 258, 226, 224), (258, 259, 227, 226), (259, 260, 228, 227), (260, 261, 229, 228), (261, 262, 230, 229), (262, 263, 231, 230), (263, 264, 232, 231), (264, 265, 233, 232), (265, 266, 234, 233), (266, 267, 235, 234), (267, 268, 236, 235), (268, 269, 237, 236), (269, 270, 238, 237), (270, 271, 239, 238), (271, 272, 240, 239), (272, 273, 241, 240), (273, 274, 242, 241), (274, 275, 243, 242), (275, 276, 244, 243), (276, 277, 245, 244), (277, 278, 246, 245), (278, 279, 247, 246), (279, 280, 248, 247), (280, 281, 249, 248), (281, 282, 250, 249), (282, 283, 251, 250), (283, 284, 252, 251), (284, 285, 253, 252), (285, 286, 254, 253), (286, 287, 255, 254), (287, 257, 225, 255), (0, 1, 256, 257), (1, 2, 258, 256), (2, 3, 259, 258), (3, 4, 260, 259), (4, 5, 261, 260), (5, 6, 262, 261), (6, 7, 263, 262), (7, 8, 264, 263), (8, 9, 265, 264), (9, 10, 266, 265), (10, 11, 267, 266), (11, 12, 268, 267), (12, 13, 269, 268), (13, 14, 270, 269), (14, 15, 271, 270), (15, 16, 272, 271), (16, 17, 273, 272), (17, 18, 274, 273), (18, 19, 275, 274), (19, 20, 276, 275), (20, 21, 277, 276), (21, 22, 278, 277), (22, 23, 279, 278), (23, 24, 280, 279), (24, 25, 281, 280), (25, 26, 282, 281), (26, 27, 283, 282), (27, 28, 284, 283), (28, 29, 285, 284), (29, 30, 286, 285), (30, 31, 287, 286), (31, 0, 257, 287), (739, 740, 352, 353), (740, 744, 354, 352), (744, 748, 355, 354), (748, 752, 356, 355), (752, 756, 357, 356), (756, 760, 358, 357), (760, 764, 359, 358), (764, 768, 360, 359), (768, 772, 361, 360), (772, 776, 362, 361), (776, 780, 363, 362), (780, 784, 364, 363), (784, 788, 365, 364), (788, 792, 366, 365), (792, 796, 367, 366), (796, 800, 368, 367), (800, 804, 369, 368), (804, 808, 370, 369), (808, 812, 371, 370), (812, 816, 372, 371), (816, 820, 373, 372), (820, 824, 374, 373), (824, 828, 375, 374), (828, 832, 376, 375), (832, 836, 377, 376), (836, 840, 378, 377), (840, 844, 379, 378), (844, 848, 380, 379), (848, 852, 381, 380), (852, 856, 382, 381), (291, 293, 295, 297, 299, 301, 303, 305, 307, 309, 311, 313, 315, 317, 319, 321, 323, 325, 327, 329, 331, 333, 335, 337, 339, 341, 343, 345, 347, 349, 351, 289), (856, 860, 383, 382), (860, 739, 353, 383), (385, 353, 352, 384), (384, 352, 354, 386), (386, 354, 355, 387), (387, 355, 356, 388), (388, 356, 357, 389), (389, 357, 358, 390), (390, 358, 359, 391), (391, 359, 360, 392), (392, 360, 361, 393), (393, 361, 362, 394), (394, 362, 363, 395), (395, 363, 364, 396), (396, 364, 365, 397), (397, 365, 366, 398), (398, 366, 367, 399), (399, 367, 368, 400), (400, 368, 369, 401), (401, 369, 370, 402), (402, 370, 371, 403), (403, 371, 372, 404), (404, 372, 373, 405), (405, 373, 374, 406), (406, 374, 375, 407), (407, 375, 376, 408), (408, 376, 377, 409), (409, 377, 378, 410), (410, 378, 379, 411), (411, 379, 380, 412), (412, 380, 381, 413), (413, 381, 382, 414), (414, 382, 383, 415), (415, 383, 353, 385), (417, 385, 384, 416), (416, 384, 386, 418), (418, 386, 387, 419), (419, 387, 388, 420), (420, 388, 389, 421), (421, 389, 390, 422), (422, 390, 391, 423), (423, 391, 392, 424), (424, 392, 393, 425), (425, 393, 394, 426), (426, 394, 395, 427), (427, 395, 396, 428), (428, 396, 397, 429), (429, 397, 398, 430), (430, 398, 399, 431), (431, 399, 400, 432), (432, 400, 401, 433), (433, 401, 402, 434), (434, 402, 403, 435), (435, 403, 404, 436), (436, 404, 405, 437), (437, 405, 406, 438), (438, 406, 407, 439), (439, 407, 408, 440), (440, 408, 409, 441), (441, 409, 410, 442), (442, 410, 411, 443), (443, 411, 412, 444), (444, 412, 413, 445), (445, 413, 414, 446), (446, 414, 415, 447), (447, 415, 385, 417), (449, 417, 416, 448), (448, 416, 418, 450), (450, 418, 419, 451), (451, 419, 420, 452), (452, 420, 421, 453), (453, 421, 422, 454), (454, 422, 423, 455), (455, 423, 424, 456), (456, 424, 425, 457), (457, 425, 426, 458), (458, 426, 427, 459), (459, 427, 428, 460), (460, 428, 429, 461), (461, 429, 430, 462), (462, 430, 431, 463), (463, 431, 432, 464), (464, 432, 433, 465), (465, 433, 434, 466), (466, 434, 435, 467), (467, 435, 436, 468), (468, 436, 437, 469), (469, 437, 438, 470), (470, 438, 439, 471), (471, 439, 440, 472), (472, 440, 441, 473), (473, 441, 442, 474), (474, 442, 443, 475), (475, 443, 444, 476), (476, 444, 445, 477), (477, 445, 446, 478), (478, 446, 447, 479), (479, 447, 417, 449), (481, 449, 448, 480), (480, 448, 450, 482), (482, 450, 451, 483), (483, 451, 452, 484), (484, 452, 453, 485), (485, 453, 454, 486), (486, 454, 455, 487), (487, 455, 456, 488), (488, 456, 457, 489), (489, 457, 458, 490), (490, 458, 459, 491), (491, 459, 460, 492), (492, 460, 461, 493), (493, 461, 462, 494), (494, 462, 463, 495), (495, 463, 464, 496), (496, 464, 465, 497), (497, 465, 466, 498), (498, 466, 467, 499), (499, 467, 468, 500), (500, 468, 469, 501), (501, 469, 470, 502), (502, 470, 471, 503), (503, 471, 472, 504), (504, 472, 473, 505), (505, 473, 474, 506), (506, 474, 475, 507), (507, 475, 476, 508), (508, 476, 477, 509), (509, 477, 478, 510), (510, 478, 479, 511), (511, 479, 449, 481), (513, 481, 480, 512), (512, 480, 482, 514), (514, 482, 483, 515), (515, 483, 484, 516), (516, 484, 485, 517), (517, 485, 486, 518), (518, 486, 487, 519), (519, 487, 488, 520), (520, 488, 489, 521), (521, 489, 490, 522), (522, 490, 491, 523), (523, 491, 492, 524), (524, 492, 493, 525), (525, 493, 494, 526), (526, 494, 495, 527), (527, 495, 496, 528), (528, 496, 497, 529), (529, 497, 498, 530), (530, 498, 499, 531), (531, 499, 500, 532), (532, 500, 501, 533), (533, 501, 502, 534), (534, 502, 503, 535), (535, 503, 504, 536), (536, 504, 505, 537), (537, 505, 506, 538), (538, 506, 507, 539), (539, 507, 508, 540), (540, 508, 509, 541), (541, 509, 510, 542), (542, 510, 511, 543), (543, 511, 481, 513), (545, 513, 512, 544), (544, 512, 514, 546), (546, 514, 515, 547), (547, 515, 516, 548), (548, 516, 517, 549), (549, 517, 518, 550), (550, 518, 519, 551), (551, 519, 520, 552), (552, 520, 521, 553), (553, 521, 522, 554), (554, 522, 523, 555), (555, 523, 524, 556), (556, 524, 525, 557), (557, 525, 526, 558), (558, 526, 527, 559), (559, 527, 528, 560), (560, 528, 529, 561), (561, 529, 530, 562), (562, 530, 531, 563), (563, 531, 532, 564), (564, 532, 533, 565), (565, 533, 534, 566), (566, 534, 535, 567), (567, 535, 536, 568), (568, 536, 537, 569), (569, 537, 538, 570), (570, 538, 539, 571), (571, 539, 540, 572), (572, 540, 541, 573), (573, 541, 542, 574), (574, 542, 543, 575), (575, 543, 513, 545), (577, 545, 544, 576), (576, 544, 546, 578), (578, 546, 547, 579), (579, 547, 548, 580), (580, 548, 549, 581), (581, 549, 550, 582), (582, 550, 551, 583), (583, 551, 552, 584), (584, 552, 553, 585), (585, 553, 554, 586), (586, 554, 555, 587), (587, 555, 556, 588), (588, 556, 557, 589), (589, 557, 558, 590), (590, 558, 559, 591), (591, 559, 560, 592), (592, 560, 561, 593), (593, 561, 562, 594), (594, 562, 563, 595), (595, 563, 564, 596), (596, 564, 565, 597), (597, 565, 566, 598), (598, 566, 567, 599), (599, 567, 568, 600), (600, 568, 569, 601), (601, 569, 570, 602), (602, 570, 571, 603), (603, 571, 572, 604), (604, 572, 573, 605), (605, 573, 574, 606), (606, 574, 575, 607), (607, 575, 545, 577), (289, 577, 576, 291), (291, 576, 578, 293), (293, 578, 579, 295), (295, 579, 580, 297), (297, 580, 581, 299), (299, 581, 582, 301), (301, 582, 583, 303), (303, 583, 584, 305), (305, 584, 585, 307), (307, 585, 586, 309), (309, 586, 587, 311), (311, 587, 588, 313), (313, 588, 589, 315), (315, 589, 590, 317), (317, 590, 591, 319), (319, 591, 592, 321), (321, 592, 593, 323), (323, 593, 594, 325), (325, 594, 595, 327), (327, 595, 596, 329), (329, 596, 597, 331), (331, 597, 598, 333), (333, 598, 599, 335), (335, 599, 600, 337), (337, 600, 601, 339), (339, 601, 602, 341), (341, 602, 603, 343), (343, 603, 604, 345), (345, 604, 605, 347), (347, 605, 606, 349), (349, 606, 607, 351), (351, 607, 577, 289), (350, 735, 608, 288), (735, 734, 609, 608), (734, 733, 610, 609), (733, 732, 611, 610), (348, 731, 735, 350), (731, 730, 734, 735), (730, 729, 733, 734), (729, 728, 732, 733), (346, 727, 731, 348), (727, 726, 730, 731), (726, 725, 729, 730), (725, 724, 728, 729), (344, 723, 727, 346), (723, 722, 726, 727), (722, 721, 725, 726), (721, 720, 724, 725), (342, 719, 723, 344), (719, 718, 722, 723), (718, 717, 721, 722), (717, 716, 720, 721), (340, 715, 719, 342), (715, 714, 718, 719), (714, 713, 717, 718), (713, 712, 716, 717), (338, 711, 715, 340), (711, 710, 714, 715), (710, 709, 713, 714), (709, 708, 712, 713), (336, 707, 711, 338), (707, 706, 710, 711), (706, 705, 709, 710), (705, 704, 708, 709), (334, 703, 707, 336), (703, 702, 706, 707), (702, 701, 705, 706), (701, 700, 704, 705), (332, 699, 703, 334), (699, 698, 702, 703), (698, 697, 701, 702), (697, 696, 700, 701), (330, 695, 699, 332), (695, 694, 698, 699), (694, 693, 697, 698), (693, 692, 696, 697), (328, 691, 695, 330), (691, 690, 694, 695), (690, 689, 693, 694), (689, 688, 692, 693), (326, 687, 691, 328), (687, 686, 690, 691), (686, 685, 689, 690), (685, 684, 688, 689), (324, 683, 687, 326), (683, 682, 686, 687), (682, 681, 685, 686), (681, 680, 684, 685), (322, 679, 683, 324), (679, 678, 682, 683), (678, 677, 681, 682), (677, 676, 680, 681), (320, 675, 679, 322), (675, 674, 678, 679), (674, 673, 677, 678), (673, 672, 676, 677), (318, 671, 675, 320), (671, 670, 674, 675), (670, 669, 673, 674), (669, 668, 672, 673), (316, 667, 671, 318), (667, 666, 670, 671), (666, 665, 669, 670), (665, 664, 668, 669), (314, 663, 667, 316), (663, 662, 666, 667), (662, 661, 665, 666), (661, 660, 664, 665), (312, 659, 663, 314), (659, 658, 662, 663), (658, 657, 661, 662), (657, 656, 660, 661), (310, 655, 659, 312), (655, 654, 658, 659), (654, 653, 657, 658), (653, 652, 656, 657), (308, 651, 655, 310), (651, 650, 654, 655), (650, 649, 653, 654), (649, 648, 652, 653), (306, 647, 651, 308), (647, 646, 650, 651), (646, 645, 649, 650), (645, 644, 648, 649), (304, 643, 647, 306), (643, 642, 646, 647), (642, 641, 645, 646), (641, 640, 644, 645), (302, 639, 643, 304), (639, 638, 642, 643), (638, 637, 641, 642), (637, 636, 640, 641), (300, 635, 639, 302), (635, 634, 638, 639), (634, 633, 637, 638), (633, 632, 636, 637), (298, 631, 635, 300), (631, 630, 634, 635), (630, 629, 633, 634), (629, 628, 632, 633), (296, 627, 631, 298), (627, 626, 630, 631), (626, 625, 629, 630), (625, 624, 628, 629), (294, 623, 627, 296), (623, 622, 626, 627), (622, 621, 625, 626), (621, 620, 624, 625), (292, 619, 623, 294), (619, 618, 622, 623), (618, 617, 621, 622), (617, 616, 620, 621), (290, 615, 619, 292), (615, 614, 618, 619), (614, 613, 617, 618), (613, 612, 616, 617), (288, 608, 615, 290), (608, 609, 614, 615), (609, 610, 613, 614), (610, 611, 612, 613), (350, 288, 736, 863), (863, 736, 737, 862), (862, 737, 738, 861), (861, 738, 739, 860), (348, 350, 863, 859), (859, 863, 862, 858), (858, 862, 861, 857), (857, 861, 860, 856), (346, 348, 859, 855), (855, 859, 858, 854), (854, 858, 857, 853), (853, 857, 856, 852), (344, 346, 855, 851), (851, 855, 854, 850), (850, 854, 853, 849), (849, 853, 852, 848), (342, 344, 851, 847), (847, 851, 850, 846), (846, 850, 849, 845), (845, 849, 848, 844), (340, 342, 847, 843), (843, 847, 846, 842), (842, 846, 845, 841), (841, 845, 844, 840), (338, 340, 843, 839), (839, 843, 842, 838), (838, 842, 841, 837), (837, 841, 840, 836), (336, 338, 839, 835), (835, 839, 838, 834), (834, 838, 837, 833), (833, 837, 836, 832), (334, 336, 835, 831), (831, 835, 834, 830), (830, 834, 833, 829), (829, 833, 832, 828), (332, 334, 831, 827), (827, 831, 830, 826), (826, 830, 829, 825), (825, 829, 828, 824), (330, 332, 827, 823), (823, 827, 826, 822), (822, 826, 825, 821), (821, 825, 824, 820), (328, 330, 823, 819), (819, 823, 822, 818), (818, 822, 821, 817), (817, 821, 820, 816), (326, 328, 819, 815), (815, 819, 818, 814), (814, 818, 817, 813), (813, 817, 816, 812), (324, 326, 815, 811), (811, 815, 814, 810), (810, 814, 813, 809), (809, 813, 812, 808), (322, 324, 811, 807), (807, 811, 810, 806), (806, 810, 809, 805), (805, 809, 808, 804), (320, 322, 807, 803), (803, 807, 806, 802), (802, 806, 805, 801), (801, 805, 804, 800), (318, 320, 803, 799), (799, 803, 802, 798), (798, 802, 801, 797), (797, 801, 800, 796), (316, 318, 799, 795), (795, 799, 798, 794), (794, 798, 797, 793), (793, 797, 796, 792), (314, 316, 795, 791), (791, 795, 794, 790), (790, 794, 793, 789), (789, 793, 792, 788), (312, 314, 791, 787), (787, 791, 790, 786), (786, 790, 789, 785), (785, 789, 788, 784), (310, 312, 787, 783), (783, 787, 786, 782), (782, 786, 785, 781), (781, 785, 784, 780), (308, 310, 783, 779), (779, 783, 782, 778), (778, 782, 781, 777), (777, 781, 780, 776), (306, 308, 779, 775), (775, 779, 778, 774), (774, 778, 777, 773), (773, 777, 776, 772), (304, 306, 775, 771), (771, 775, 774, 770), (770, 774, 773, 769), (769, 773, 772, 768), (302, 304, 771, 767), (767, 771, 770, 766), (766, 770, 769, 765), (765, 769, 768, 764), (300, 302, 767, 763), (763, 767, 766, 762), (762, 766, 765, 761), (761, 765, 764, 760), (298, 300, 763, 759), (759, 763, 762, 758), (758, 762, 761, 757), (757, 761, 760, 756), (296, 298, 759, 755), (755, 759, 758, 754), (754, 758, 757, 753), (753, 757, 756, 752), (294, 296, 755, 751), (751, 755, 754, 750), (750, 754, 753, 749), (749, 753, 752, 748), (292, 294, 751, 747), (747, 751, 750, 746), (746, 750, 749, 745), (745, 749, 748, 744), (290, 292, 747, 743), (743, 747, 746, 742), (742, 746, 745, 741), (741, 745, 744, 740), (288, 290, 743, 736), (736, 743, 742, 737), (737, 742, 741, 738), (738, 741, 740, 739)])
me_cylinder.polygons.foreach_set('use_smooth', [True] * 834)
me_cylinder.materials.append(mat_membrane)
me_cylinder.use_remesh_preserve_volume = False
me_cylinder.use_remesh_preserve_attributes = False
me_cylinder.use_mirror_vertex_groups = False
me_cylinder.update()
me_cylinder_001 = bpy.data.meshes.new('Cylinder.001')
me_cylinder_001.from_pydata([(0.02286, 0.1149, 1.58), (0.03656, 0.1077, 1.578), (0.04675, 0.09623, 1.576), (0.0597, 0.08135, 1.575), (0.07176, 0.06344, 1.575), (0.08179, 0.04313, 1.575), (0.08925, 0.0212, 1.575), (0.09402, -0.00149, 1.575), (0.09656, -0.02404, 1.576), (0.09996, -0.04537, 1.578), (0.09741, -0.06509, 1.58), (0.08284, -0.08284, 1.58), (0.06509, -0.09741, 1.58), (0.04483, -0.1082, 1.58), (0.02286, -0.1149, 1.58), (0.1514, 0.9531, 0.8903), (0.2987, 0.8939, 0.8832), (0.4526, 0.802, 0.8861), (0.598, 0.6807, 0.8989), (0.7274, 0.5362, 0.9269), (0.8398, 0.3773, 0.9822), (0.8989, 0.1898, 0.9827), (0.9248, -0.004844, 0.9841), (0.9178, -0.1991, 0.9867), (0.8829, -0.3853, 0.9913), (0.8315, -0.5556, 1.0), (0.7071, -0.7071, 1.0), (0.5556, -0.8315, 1.0), (0.3827, -0.9239, 1.0), (0.1951, -0.5202, 0.672), (0.1126, 0.8446, 1.167), (0.2093, 0.8302, 1.226), (0.3895, 0.7119, 1.167), (0.5214, 0.606, 1.184), (0.6488, 0.4861, 1.241), (0.7288, 0.333, 1.24), (0.7809, 0.167, 1.241), (0.8034, -0.005253, 1.242), (0.7962, -0.1773, 1.244), (0.7617, -0.3423, 1.247), (0.7101, -0.4933, 1.254), (0.6258, -0.6258, 1.259), (0.4917, -0.7359, 1.259), (0.3387, -0.8176, 1.259), (0.1727, -0.868, 1.259), (0.1279, 0.1364, 0.6425), (0.2133, 0.697, 1.298), (0.2928, 0.6639, 1.394), (0.4596, 0.5382, 1.336), (0.5589, 0.4253, 1.354), (0.629, 0.2911, 1.354), (0.6747, 0.1457, 1.354), (0.6944, -0.005211, 1.355), (0.6881, -0.1559, 1.357), (0.5334, -0.228, 0.994), (0.4504, -0.3232, 0.8248), (0.4238, -0.4758, 1.006), (0.4308, -0.6447, 1.372), (0.2967, -0.7164, 1.372), (0.1513, -0.7605, 1.372), (0.1305, -0.01689, 0.5897), (0.1781, 0.2153, 0.8934), (0.3012, 0.5518, 1.429), (0.3949, 0.4681, 1.428), (0.4738, 0.3664, 1.427), (0.5342, 0.2507, 1.426), (0.5737, 0.1252, 1.427), (0.5909, -0.005036, 1.428), (0.5857, -0.1351, 1.429), (0.3835, -0.1523, 0.8934), (0.3324, -0.2413, 0.7862), (0.2893, -0.3661, 0.9042), (0.3718, -0.5564, 1.444), (0.2561, -0.6182, 1.444), (0.1305, -0.6563, 1.444), (0.1106, -0.06992, 0.6998), (0.1599, 0.1528, 1.016), (0.2477, 0.4669, 1.48), (0.3268, 0.396, 1.479), (0.3933, 0.3099, 1.478), (0.4444, 0.2118, 1.477), (0.478, 0.1056, 1.478), (0.4928, -0.004764, 1.479), (0.4887, -0.1149, 1.48), (0.3136, -0.1303, 1.028), (0.2513, -0.2033, 0.9175), (0.246, -0.3107, 1.04), (0.3149, -0.4712, 1.494), (0.2169, -0.5236, 1.494), (0.1106, -0.5559, 1.494), (0.06657, 0.0203, 0.9774), (0.1244, 0.4242, 1.52), (0.1952, 0.3809, 1.518), (0.2593, 0.3229, 1.517), (0.3134, 0.2526, 1.516), (0.355, 0.1725, 1.516), (0.3825, 0.0857, 1.516), (0.3948, -0.00438, 1.517), (0.392, -0.09429, 1.518), (0.3749, -0.1805, 1.52), (0.2904, -0.2309, 1.375), (0.3226, -0.3276, 1.53), (0.2572, -0.3849, 1.531), (0.1771, -0.4276, 1.531), (0.0903, -0.454, 1.531), (0.03476, 0.3419, 1.551), (0.08829, 0.3211, 1.549), (0.1409, 0.2882, 1.547), (0.1888, 0.2442, 1.546), (0.2294, 0.1909, 1.545), (0.2608, 0.1302, 1.545), (0.2818, 0.06442, 1.545), (0.2915, -0.003814, 1.546), (0.2901, -0.07191, 1.547), (0.2781, -0.1372, 1.549), (0.258, -0.197, 1.551), (0.2437, -0.2483, 1.557), (0.1949, -0.2917, 1.558), (0.1342, -0.3241, 1.558), (0.06843, -0.344, 1.558), (0.02298, 0.2371, 1.569), (0.05739, 0.2226, 1.566), (0.09239, 0.1996, 1.565), (0.1247, 0.1691, 1.564), (0.1523, 0.132, 1.563), (0.174, 0.08987, 1.563), (0.1887, 0.04426, 1.563), (0.196, -0.003053, 1.564), (0.1959, -0.05024, 1.565), (0.1891, -0.09545, 1.566), (0.1779, -0.1368, 1.569), (0.1721, -0.1721, 1.574), (0.1352, -0.2024, 1.574), (0.09314, -0.2249, 1.574), (0.04748, -0.2387, 1.574), (0.1862, 0.4299, 0.08593), (0.3542, 0.9058, -0.07173), (-0.004138, 0.1639, -1.648), (0.5337, 0.8176, -0.05507), (0.01545, 0.1544, -1.653), (0.7071, 0.7071, 0.0), (0.03244, 0.1418, -1.662), (0.8315, 0.5556, 0.0), (0.04613, 0.1259, -1.67), (0.9239, 0.3827, 0.0), (0.05594, 0.1069, -1.672), (0.9808, 0.1951, 0.0), (0.06158, 0.08619, -1.674), (1.0, 7.55e-08, 0.0), (0.06281, 0.06456, -1.676), (0.9808, -0.1951, 0.0), (0.0596, 0.04286, -1.678), (0.9239, -0.3827, 0.0), (0.05205, 0.02193, -1.679), (0.8315, -0.5556, 0.0), (0.04047, 0.002589, -1.681), (0.7071, -0.7071, 0.0), (0.02529, -0.01443, -1.682), (0.5556, -0.8315, 0.0), (0.007081, -0.02845, -1.683), (0.3827, -0.9239, 0.0), (0.1951, -0.7471, 0.08813), (0.1951, 0.9722, -0.9361), (0.3827, 0.916, -0.9413), (0.5556, 0.8249, -0.9509), (0.5591, 0.5819, -0.7858), (0.6317, 0.3925, -0.7543), (0.7759, 0.2619, -0.818), (0.9808, 0.1951, -1.0), (1.0, 7.55e-08, -1.0), (0.9808, -0.1951, -1.0), (0.872, -0.3555, -1.023), (0.8315, -0.5556, -1.0), (0.6995, -0.6953, -1.038), (0.5413, -0.8092, -1.071), (0.3607, -0.8938, -1.074), (0.1699, -0.9477, -1.072), (0.1727, 0.8589, -1.191), (0.3387, 0.8091, -1.195), (0.4917, 0.7283, -1.203), (0.6258, 0.6199, -1.215), (0.7359, 0.489, -1.239), (0.8176, 0.3387, -1.259), (0.868, 0.1727, -1.259), (0.885, 5.785e-08, -1.259), (0.8661, -0.1697, -1.269), (0.7946, -0.309, -1.319), (0.7003, -0.4483, -1.331), (0.5828, -0.574, -1.341), (0.4439, -0.6786, -1.348), (0.2882, -0.7573, -1.352), (0.1533, -0.3751, -0.8426), (-0.005796, -0.3332, -0.7114), (0.1513, 0.7515, -1.305), (0.2968, 0.7079, -1.309), (0.4308, 0.6371, -1.316), (0.4267, 0.4067, -0.8112), (0.4984, 0.2659, -0.738), (0.5948, 0.1597, -0.8452), (0.7605, 0.1513, -1.372), (0.7647, 0.0161, -1.421), (0.73, -0.1142, -1.433), (0.6762, -0.2485, -1.448), (0.5977, -0.3745, -1.458), (0.4963, -0.4862, -1.466), (0.3754, -0.5787, -1.472), (0.2393, -0.648, -1.475), (0.1063, -0.3049, -1.032), (0.1306, 0.6476, -1.38), (0.2561, 0.61, -1.383), (0.243, 0.405, -0.8399), (0.2901, 0.2668, -0.6508), (0.3583, 0.1485, -0.5857), (0.4351, 0.04973, -0.6508), (0.5275, -0.0146, -0.8861), (0.6362, 0.03944, -1.505), (0.615, -0.08119, -1.52), (0.5704, -0.1991, -1.53), (0.5035, -0.3088, -1.539), (0.4165, -0.4057, -1.545), (0.3124, -0.4858, -1.55), (0.1952, -0.5457, -1.553), (0.06991, -0.4282, -1.387), (0.1106, 0.5477, -1.433), (0.1739, 0.4671, -1.248), (0.1563, 0.288, -0.7732), (0.202, 0.1768, -0.633), (0.2607, 0.07759, -0.5817), (0.3249, -0.00706, -0.633), (0.3973, -0.06813, -0.807), (0.4808, 0.002997, -1.387), (0.5085, -0.05413, -1.579), (0.4714, -0.1547, -1.587), (0.4151, -0.248, -1.594), (0.3415, -0.3303, -1.6), (0.2535, -0.3982, -1.603), (0.1542, -0.4491, -1.606), (0.04747, -0.4808, -1.606), (0.09033, 0.4465, -1.475), (0.1074, 0.3417, -1.175), (0.1026, 0.2067, -0.8317), (0.1386, 0.1146, -0.7132), (0.186, 0.03299, -0.669), (0.2389, -0.03553, -0.7132), (0.2844, -0.06062, -0.9356), (0.3455, -0.02173, -1.316), (0.4026, -0.02918, -1.622), (0.3726, -0.1116, -1.629), (0.3267, -0.188, -1.634), (0.2668, -0.2553, -1.639), (0.1949, -0.3108, -1.642), (0.1139, -0.3524, -1.643), (0.02669, -0.3783, -1.644), (0.04042, 0.3702, -1.553), (0.1037, 0.3536, -1.561), (0.05948, 0.1903, -1.095), (0.08838, 0.1038, -0.9902), (0.1215, 0.04035, -0.9501), (0.1485, 0.005923, -0.9918), (0.1886, -0.005543, -1.155), (0.2998, 0.06058, -1.648), (0.29, -0.004212, -1.654), (0.2674, -0.06683, -1.659), (0.2327, -0.1248, -1.663), (0.1873, -0.1758, -1.666), (0.1329, -0.2179, -1.668), (0.07144, -0.2494, -1.67), (0.005379, -0.269, -1.67), (0.007756, 0.2804, -1.602), (0.05215, 0.2684, -1.607), (0.09258, 0.2484, -1.614), (0.1275, 0.2212, -1.623), (0.1257, 0.1574, -1.513), (0.1761, 0.151, -1.659), (0.1877, 0.1081, -1.664), (0.1902, 0.06324, -1.668), (0.1835, 0.01819, -1.671), (0.1678, -0.0253, -1.675), (0.1438, -0.06552, -1.678), (0.1122, -0.1009, -1.68), (0.07446, -0.1301, -1.682), (0.03182, -0.1519, -1.683), (-0.002392, 0.9718, 0.02791), (0.1487, 0.9513, 0.7168), (0.1478, 0.9508, 0.5479), (0.1487, 0.9513, 0.3834), (0.1514, 0.9531, 0.2236), (0.1554, 0.9371, 0.0411), (0.3151, 0.8936, 0.7144), (0.3366, 0.8946, 0.5509), (0.3375, 0.8952, 0.3865), (0.3403, 0.897, 0.2269), (0.3455, 0.9002, 0.07311), (0.4603, 0.801, 0.7151), (0.3039, 0.5042, 0.5843), (0.3082, 0.4308, 0.443), (0.3561, 0.51, 0.2716), (0.5232, 0.8109, 0.08517), (0.5681, 0.6196, 0.7323), (0.3995, 0.2828, 0.6239), (0.3986, 0.2272, 0.4838), (0.4662, 0.2912, 0.3212), (0.6516, 0.6329, 0.1152), (0.7308, 0.534, 0.7514), (0.5883, 0.2437, 0.6458), (0.582, 0.1754, 0.5255), (0.6674, 0.2566, 0.3606), (0.8315, 0.5556, 0.1667), (0.8472, 0.3777, 0.8171), (0.8597, 0.3786, 0.6531), (0.8818, 0.38, 0.4911), (0.9239, 0.3827, 0.3333), (0.9239, 0.3827, 0.1667), (0.9065, 0.1903, 0.8176), (0.9195, 0.1911, 0.6537), (0.9431, 0.1927, 0.492), (0.9808, 0.1951, 0.3333), (0.9808, 0.1951, 0.1667), (0.9331, -0.004307, 0.8192), (0.7426, 0.1037, 0.6239), (0.6658, 0.164, 0.4474), (0.8001, 0.1074, 0.3028), (1.0, 7.55e-08, 0.1667), (0.6011, -0.02888, 0.7716), (0.43, 0.0796, 0.5804), (0.4143, 0.1092, 0.4134), (0.4652, 0.08187, 0.2545), (0.6639, -0.02484, 0.1182), (0.4608, -0.1596, 0.76), (0.339, -0.06849, 0.5773), (0.2937, -0.04412, 0.4037), (0.339, -0.06849, 0.2439), (0.5035, -0.1569, 0.1024), (0.5145, -0.3853, 0.7849), (0.3159, -0.2786, 0.5878), (0.265, -0.2512, 0.4134), (0.3159, -0.2786, 0.2545), (0.5145, -0.3853, 0.1182), (0.7071, -0.7071, 0.8333), (0.5072, -0.5997, 0.6361), (0.3988, -0.5415, 0.4529), (0.5072, -0.5997, 0.3028), (0.7071, -0.7071, 0.1667), (0.5556, -0.8315, 0.8333), (0.5556, -0.8315, 0.6667), (0.5556, -0.8315, 0.5), (0.5556, -0.8315, 0.3333), (0.5556, -0.8315, 0.1667), (0.3827, -0.9239, 0.8333), (0.3827, -0.9239, 0.6667), (0.3827, -0.9239, 0.5), (0.3827, -0.9239, 0.3333), (0.3827, -0.9239, 0.1667), (0.1951, -0.3257, 0.3669), (0.1951, -0.5202, 0.3387), (0.1951, -0.9808, 0.5), (0.1951, -0.9808, 0.3333), (0.1951, -0.9808, 0.1667), (0.1951, 0.973, -0.7754), (0.1951, 0.9743, -0.6188), (0.1951, 0.9768, -0.4706), (0.1951, 0.426, -0.2526), (0.1951, 0.2804, -0.06476), (0.3827, 0.9169, -0.7811), (0.3827, 0.9184, -0.626), (0.3827, 0.9218, -0.4849), (0.3827, 0.9239, -0.3333), (0.3737, 0.9182, -0.1891), (0.5556, 0.8259, -0.7922), (0.5556, 0.8281, -0.6418), (0.5556, 0.8315, -0.5), (0.5556, 0.8315, -0.3333), (0.5556, 0.8315, -0.1667), (0.5202, 0.5546, -0.6035), (0.5591, 0.5863, -0.4847), (0.7071, 0.7071, -0.5), (0.7071, 0.7071, -0.3333), (0.7071, 0.7071, -0.1667), (0.6014, 0.3678, -0.5505), (0.6317, 0.3925, -0.421), (0.8019, 0.5314, -0.4636), (0.8315, 0.5556, -0.3333), (0.8315, 0.5556, -0.1667), (0.737, 0.2301, -0.6035), (0.7759, 0.2619, -0.4847), (0.9239, 0.3827, -0.5), (0.9239, 0.3827, -0.3333), (0.9239, 0.3827, -0.1667), (0.9808, 0.1951, -0.8333), (0.9808, 0.1951, -0.6667), (0.9808, 0.1951, -0.5), (0.9808, 0.1951, -0.3333), (0.9808, 0.1951, -0.1667), (1.0, 7.55e-08, -0.8333), (1.0, 7.55e-08, -0.6667), (1.0, 7.55e-08, -0.5), (1.0, 7.55e-08, -0.3333), (1.0, 7.55e-08, -0.1667), (0.7214, -0.05901, -0.9459), (0.6533, -0.02329, -0.8088), (0.7214, -0.05901, -0.6126), (0.9808, -0.1951, -0.3333), (0.9808, -0.1951, -0.1667), (0.5504, -0.1683, -1.052), (0.5149, -0.1622, -0.8705), (0.5738, -0.199, -0.6519), (0.872, -0.3555, -0.3559), (0.9239, -0.3827, -0.1667), (0.547, -0.3867, -1.017), (0.4936, -0.3677, -0.8603), (0.5721, -0.4195, -0.6126), (0.8315, -0.5556, -0.3333), (0.8315, -0.5556, -0.1667), (0.7071, -0.7071, -0.8333), (0.7071, -0.7071, -0.6667), (0.7071, -0.7071, -0.5), (0.7071, -0.7071, -0.3333), (0.7071, -0.7071, -0.1667), (0.5556, -0.8315, -0.8333), (0.5556, -0.8315, -0.6667), (0.5556, -0.8315, -0.5), (0.5556, -0.8315, -0.3333), (0.5556, -0.8315, -0.1667), (0.3827, -0.9239, -0.8333), (0.3827, -0.9239, -0.6667), (0.3827, -0.9239, -0.5), (0.3827, -0.711, -0.253), (0.3827, -0.9239, -0.1667), (0.1951, -0.9808, -0.8333), (0.1951, -0.7471, -0.5785), (0.1951, -0.3966, -0.2797), (0.1951, -0.3199, -0.08409), (0.1951, -0.3966, 0.05363), (0.0, 0.1172, 1.58), (-0.02286, 0.1149, 1.58), (-0.03656, 0.1077, 1.578), (-0.04675, 0.09623, 1.576), (-0.0597, 0.08135, 1.575), (-0.07176, 0.06344, 1.575), (-0.08179, 0.04313, 1.575), (-0.08925, 0.0212, 1.575), (-0.09402, -0.00149, 1.575), (-0.09656, -0.02404, 1.576), (-0.09996, -0.04537, 1.578), (-0.09741, -0.06509, 1.58), (-0.08284, -0.08284, 1.58), (-0.06509, -0.09741, 1.58), (-0.04483, -0.1082, 1.58), (-0.02286, -0.1149, 1.58), (0.0, -0.1172, 1.58), (-0.1514, 0.9531, 0.8903), (0.0, 0.9731, 0.8936), (-0.2987, 0.8939, 0.8832), (-0.4526, 0.802, 0.8861), (-0.598, 0.6807, 0.8989), (-0.7274, 0.5362, 0.9269), (-0.8398, 0.3773, 0.9822), (-0.8989, 0.1898, 0.9827), (-0.9248, -0.004844, 0.9841), (-0.9178, -0.1991, 0.9867), (-0.8829, -0.3853, 0.9913), (-0.8315, -0.5556, 1.0), (-0.7071, -0.7071, 1.0), (-0.5556, -0.8315, 1.0), (-0.3827, -0.9239, 1.0), (-0.1951, -0.5202, 0.672), (0.0, -0.2842, 0.4904), (-0.1126, 0.8446, 1.167), (0.0, 0.8318, 1.193), (-0.2093, 0.8302, 1.226), (-0.3895, 0.7119, 1.167), (-0.5214, 0.606, 1.184), (-0.6488, 0.4861, 1.241), (-0.7288, 0.333, 1.24), (-0.7809, 0.167, 1.241), (-0.8034, -0.005253, 1.242), (-0.7962, -0.1773, 1.244), (-0.7617, -0.3423, 1.247), (-0.7101, -0.4933, 1.254), (-0.6258, -0.6258, 1.259), (-0.4917, -0.7359, 1.259), (-0.3387, -0.8176, 1.259), (-0.1727, -0.868, 1.259), (0.0, -0.885, 1.259), (-0.1279, 0.1364, 0.6425), (0.0, 0.099, 0.5136), (-0.2133, 0.697, 1.298), (-0.2928, 0.6639, 1.394), (-0.4596, 0.5382, 1.336), (-0.5589, 0.4253, 1.354), (-0.629, 0.2911, 1.354), (-0.6747, 0.1457, 1.354), (-0.6944, -0.005211, 1.355), (-0.6881, -0.1559, 1.357), (-0.5334, -0.228, 0.994), (-0.4504, -0.3232, 0.8248), (-0.4238, -0.4758, 1.006), (-0.4308, -0.6447, 1.372), (-0.2967, -0.7164, 1.372), (-0.1513, -0.7605, 1.372), (0.0, -0.7754, 1.372), (-0.1305, -0.01689, 0.5897), (0.0, -0.0762, 0.4981), (-0.1781, 0.2153, 0.8934), (-0.3012, 0.5518, 1.429), (-0.3949, 0.4681, 1.428), (-0.4738, 0.3664, 1.427), (-0.5342, 0.2507, 1.426), (-0.5737, 0.1252, 1.427), (-0.5909, -0.005036, 1.428), (-0.5857, -0.1351, 1.429), (-0.3835, -0.1523, 0.8934), (-0.3324, -0.2413, 0.7862), (-0.2893, -0.3661, 0.9042), (-0.3718, -0.5564, 1.444), (-0.2561, -0.6182, 1.444), (-0.1305, -0.6563, 1.444), (0.0, -0.6691, 1.444), (-0.1106, -0.06992, 0.6998), (0.0, -0.1249, 0.6162), (-0.1599, 0.1528, 1.016), (-0.2477, 0.4669, 1.48), (-0.3268, 0.396, 1.479), (-0.3933, 0.3099, 1.478), (-0.4444, 0.2118, 1.477), (-0.478, 0.1056, 1.478), (-0.4928, -0.004764, 1.479), (-0.4887, -0.1149, 1.48), (-0.3136, -0.1303, 1.028), (-0.2513, -0.2033, 0.9175), (-0.246, -0.3107, 1.04), (-0.3149, -0.4712, 1.494), (-0.2169, -0.5236, 1.494), (-0.1106, -0.5559, 1.494), (0.0, -0.5668, 1.494), (-0.06657, 0.0203, 0.9774), (0.0, -0.04464, 0.8868), (-0.1244, 0.4242, 1.52), (-0.1952, 0.3809, 1.518), (-0.2593, 0.3229, 1.517), (-0.3134, 0.2526, 1.516), (-0.355, 0.1725, 1.516), (-0.3825, 0.0857, 1.516), (-0.3948, -0.00438, 1.517), (-0.392, -0.09429, 1.518), (-0.3749, -0.1805, 1.52), (-0.2904, -0.2309, 1.375), (-0.3226, -0.3276, 1.53), (-0.2572, -0.3849, 1.531), (-0.1771, -0.4276, 1.531), (-0.0903, -0.454, 1.531), (0.0, -0.4629, 1.531), (-0.03476, 0.3419, 1.551), (0.0, 0.3505, 1.557), (-0.08829, 0.3211, 1.549), (-0.1409, 0.2882, 1.547), (-0.1888, 0.2442, 1.546), (-0.2294, 0.1909, 1.545), (-0.2608, 0.1302, 1.545), (-0.2818, 0.06442, 1.545), (-0.2915, -0.003814, 1.546), (-0.2901, -0.07191, 1.547), (-0.2781, -0.1372, 1.549), (-0.258, -0.197, 1.551), (-0.2437, -0.2483, 1.557), (-0.1949, -0.2917, 1.558), (-0.1342, -0.3241, 1.558), (-0.06843, -0.344, 1.558), (0.0, -0.3508, 1.558), (-0.02298, 0.2371, 1.569), (0.0, 0.2434, 1.574), (-0.05739, 0.2226, 1.566), (-0.09239, 0.1996, 1.565), (-0.1247, 0.1691, 1.564), (-0.1523, 0.132, 1.563), (-0.174, 0.08987, 1.563), (-0.1887, 0.04426, 1.563), (-0.196, -0.003053, 1.564), (-0.1959, -0.05024, 1.565), (-0.1891, -0.09545, 1.566), (-0.1779, -0.1368, 1.569), (-0.1721, -0.1721, 1.574), (-0.1352, -0.2024, 1.574), (-0.09314, -0.2249, 1.574), (-0.04748, -0.2387, 1.574), (0.0, -0.2434, 1.574), (0.0, 0.246, 0.1198), (0.0, 0.1715, -1.643), (-0.1862, 0.4299, 0.08593), (0.0, 0.1697, -1.645), (-0.3542, 0.9058, -0.07173), (0.004138, 0.1639, -1.648), (-0.5337, 0.8176, -0.05507), (-0.01545, 0.1544, -1.653), (-0.7071, 0.7071, 0.0), (-0.03244, 0.1418, -1.662), (-0.8315, 0.5556, 0.0), (-0.04613, 0.1259, -1.67), (-0.9239, 0.3827, 0.0), (-0.05594, 0.1069, -1.672), (-0.9808, 0.1951, 0.0), (-0.06158, 0.08619, -1.674), (-1.0, 7.55e-08, 0.0), (-0.06281, 0.06456, -1.676), (-0.9808, -0.1951, 0.0), (-0.0596, 0.04286, -1.678), (-0.9239, -0.3827, 0.0), (-0.05205, 0.02193, -1.679), (-0.8315, -0.5556, 0.0), (-0.04047, 0.002589, -1.681), (-0.7071, -0.7071, 0.0), (-0.02529, -0.01443, -1.682), (-0.5556, -0.8315, 0.0), (-0.007081, -0.02845, -1.683), (-0.3827, -0.9239, 0.0), (0.0, -0.03895, -1.683), (-0.1951, -0.7471, 0.08813), (0.0, -0.0455, -1.683), (0.0, -0.5678, 0.163), (0.0, -0.04786, -1.683), (-0.1951, 0.9722, -0.9361), (0.0, 0.9912, -0.9344), (-0.3827, 0.916, -0.9413), (-0.5556, 0.8249, -0.9509), (-0.5591, 0.5819, -0.7858), (-0.6317, 0.3925, -0.7543), (-0.7759, 0.2619, -0.818), (-0.9808, 0.1951, -1.0), (-1.0, 7.55e-08, -1.0), (-0.9808, -0.1951, -1.0), (-0.872, -0.3555, -1.023), (-0.8315, -0.5556, -1.0), (-0.6995, -0.6953, -1.038), (-0.5413, -0.8092, -1.071), (-0.3607, -0.8938, -1.074), (-0.1699, -0.9477, -1.072), (0.0, -0.7013, -0.9243), (-0.1727, 0.8589, -1.191), (0.0, 0.8757, -1.19), (-0.3387, 0.8091, -1.195), (-0.4917, 0.7283, -1.203), (-0.6258, 0.6199, -1.215), (-0.7359, 0.489, -1.239), (-0.8176, 0.3387, -1.259), (-0.868, 0.1727, -1.259), (-0.885, 5.785e-08, -1.259), (-0.8661, -0.1697, -1.269), (-0.7946, -0.309, -1.319), (-0.7003, -0.4483, -1.331), (-0.5828, -0.574, -1.341), (-0.4439, -0.6786, -1.348), (-0.2882, -0.7573, -1.352), (-0.1533, -0.3751, -0.8426), (0.005796, -0.3332, -0.7114), (-0.1513, 0.7515, -1.305), (0.0, 0.7662, -1.304), (-0.2968, 0.7079, -1.309), (-0.4308, 0.6371, -1.316), (-0.4267, 0.4067, -0.8112), (-0.4984, 0.2659, -0.738), (-0.5948, 0.1597, -0.8452), (-0.7605, 0.1513, -1.372), (-0.7647, 0.0161, -1.421), (-0.73, -0.1142, -1.433), (-0.6762, -0.2485, -1.448), (-0.5977, -0.3745, -1.458), (-0.4963, -0.4862, -1.466), (-0.3754, -0.5787, -1.472), (-0.2393, -0.648, -1.475), (-0.1063, -0.3049, -1.032), (0.0, -0.252, -0.9389), (-0.1306, 0.6476, -1.38), (0.0, 0.6603, -1.379), (-0.2561, 0.61, -1.383), (-0.243, 0.405, -0.8399), (-0.2901, 0.2668, -0.6508), (-0.3583, 0.1485, -0.5857), (-0.4351, 0.04973, -0.6508), (-0.5275, -0.0146, -0.8861), (-0.6362, 0.03944, -1.505), (-0.615, -0.08119, -1.52), (-0.5704, -0.1991, -1.53), (-0.5035, -0.3088, -1.539), (-0.4165, -0.4057, -1.545), (-0.3124, -0.4858, -1.55), (-0.1952, -0.5457, -1.553), (-0.06991, -0.4282, -1.387), (0.0, -0.3134, -1.238), (-0.1106, 0.5477, -1.433), (0.0, 0.5584, -1.432), (-0.1739, 0.4671, -1.248), (-0.1563, 0.288, -0.7732), (-0.202, 0.1768, -0.633), (-0.2607, 0.07759, -0.5817), (-0.3249, -0.00706, -0.633), (-0.3973, -0.06813, -0.807), (-0.4808, 0.002997, -1.387), (-0.5085, -0.05413, -1.579), (-0.4714, -0.1547, -1.587), (-0.4151, -0.248, -1.594), (-0.3415, -0.3303, -1.6), (-0.2535, -0.3982, -1.603), (-0.1542, -0.4491, -1.606), (-0.04747, -0.4808, -1.606), (0.0, -0.4922, -1.605), (-0.09033, 0.4465, -1.475), (0.0, 0.4552, -1.474), (-0.1074, 0.3417, -1.175), (-0.1026, 0.2067, -0.8317), (-0.1386, 0.1146, -0.7132), (-0.186, 0.03299, -0.669), (-0.2389, -0.03553, -0.7132), (-0.2844, -0.06062, -0.9356), (-0.3455, -0.02173, -1.316), (-0.4026, -0.02918, -1.622), (-0.3726, -0.1116, -1.629), (-0.3267, -0.188, -1.634), (-0.2668, -0.2553, -1.639), (-0.1949, -0.3108, -1.642), (-0.1139, -0.3524, -1.643), (-0.02669, -0.3783, -1.644), (0.0, -0.3876, -1.643), (-0.04042, 0.3702, -1.553), (0.0, 0.3747, -1.549), (-0.1037, 0.3536, -1.561), (-0.05948, 0.1903, -1.095), (-0.08838, 0.1038, -0.9902), (-0.1215, 0.04035, -0.9501), (-0.1485, 0.005923, -0.9918), (-0.1886, -0.005543, -1.155), (-0.2998, 0.06058, -1.648), (-0.29, -0.004212, -1.654), (-0.2674, -0.06683, -1.659), (-0.2327, -0.1248, -1.663), (-0.1873, -0.1758, -1.666), (-0.1329, -0.2179, -1.668), (-0.07144, -0.2494, -1.67), (-0.005379, -0.269, -1.67), (0.0, -0.2761, -1.67), (-0.007756, 0.2804, -1.602), (0.0, 0.284, -1.6), (-0.05215, 0.2684, -1.607), (-0.09258, 0.2484, -1.614), (-0.1275, 0.2212, -1.623), (-0.1257, 0.1574, -1.513), (-0.1761, 0.151, -1.659), (-0.1877, 0.1081, -1.664), (-0.1902, 0.06324, -1.668), (-0.1835, 0.01819, -1.671), (-0.1678, -0.0253, -1.675), (-0.1438, -0.06552, -1.678), (-0.1122, -0.1009, -1.68), (-0.07446, -0.1301, -1.682), (-0.03182, -0.1519, -1.683), (0.0, -0.1656, -1.683), (0.0, -0.1705, -1.683), (0.002392, 0.9718, 0.02791), (0.0, 0.9731, 0.2269), (0.0, 0.9713, 0.3865), (0.0, 0.9708, 0.5509), (0.0, 0.9713, 0.7199), (-0.1487, 0.9513, 0.7168), (-0.1478, 0.9508, 0.5479), (-0.1487, 0.9513, 0.3834), (-0.1514, 0.9531, 0.2236), (-0.1554, 0.9371, 0.0411), (-0.3151, 0.8936, 0.7144), (-0.3366, 0.8946, 0.5509), (-0.3375, 0.8952, 0.3865), (-0.3403, 0.897, 0.2269), (-0.3455, 0.9002, 0.07311), (-0.4603, 0.801, 0.7151), (-0.3039, 0.5042, 0.5843), (-0.3082, 0.4308, 0.443), (-0.3561, 0.51, 0.2716), (-0.5232, 0.8109, 0.08517), (-0.5681, 0.6196, 0.7323), (-0.3995, 0.2828, 0.6239), (-0.3986, 0.2272, 0.4838), (-0.4662, 0.2912, 0.3212), (-0.6516, 0.6329, 0.1152), (-0.7308, 0.534, 0.7514), (-0.5883, 0.2437, 0.6458), (-0.582, 0.1754, 0.5255), (-0.6674, 0.2566, 0.3606), (-0.8315, 0.5556, 0.1667), (-0.8472, 0.3777, 0.8171), (-0.8597, 0.3786, 0.6531), (-0.8818, 0.38, 0.4911), (-0.9239, 0.3827, 0.3333), (-0.9239, 0.3827, 0.1667), (-0.9065, 0.1903, 0.8176), (-0.9195, 0.1911, 0.6537), (-0.9431, 0.1927, 0.492), (-0.9808, 0.1951, 0.3333), (-0.9808, 0.1951, 0.1667), (-0.9331, -0.004307, 0.8192), (-0.7426, 0.1037, 0.6239), (-0.6658, 0.164, 0.4474), (-0.8001, 0.1074, 0.3028), (-1.0, 7.55e-08, 0.1667), (-0.6011, -0.02888, 0.7716), (-0.43, 0.0796, 0.5804), (-0.4143, 0.1092, 0.4134), (-0.4652, 0.08187, 0.2545), (-0.6639, -0.02484, 0.1182), (-0.4608, -0.1596, 0.76), (-0.339, -0.06849, 0.5773), (-0.2937, -0.04412, 0.4037), (-0.339, -0.06849, 0.2439), (-0.5035, -0.1569, 0.1024), (-0.5145, -0.3853, 0.7849), (-0.3159, -0.2786, 0.5878), (-0.265, -0.2512, 0.4134), (-0.3159, -0.2786, 0.2545), (-0.5145, -0.3853, 0.1182), (-0.7071, -0.7071, 0.8333), (-0.5072, -0.5997, 0.6361), (-0.3988, -0.5415, 0.4529), (-0.5072, -0.5997, 0.3028), (-0.7071, -0.7071, 0.1667), (-0.5556, -0.8315, 0.8333), (-0.5556, -0.8315, 0.6667), (-0.5556, -0.8315, 0.5), (-0.5556, -0.8315, 0.3333), (-0.5556, -0.8315, 0.1667), (-0.3827, -0.9239, 0.8333), (-0.3827, -0.9239, 0.6667), (-0.3827, -0.9239, 0.5), (-0.3827, -0.9239, 0.3333), (-0.3827, -0.9239, 0.1667), (-0.1951, -0.3257, 0.3669), (-0.1951, -0.5202, 0.3387), (-0.1951, -0.9808, 0.5), (-0.1951, -0.9808, 0.3333), (-0.1951, -0.9808, 0.1667), (0.0, -0.146, 0.2253), (0.0, -0.2842, 0.157), (0.0, -1.0, 0.5), (0.0, -1.0, 0.3333), (0.0, -1.0, 0.1667), (0.0, 0.1378, -0.04121), (0.0, 0.3243, -0.2318), (0.0, 0.8848, -0.4521), (0.0, 0.9933, -0.6166), (0.0, 0.9919, -0.7735), (-0.1951, 0.973, -0.7754), (-0.1951, 0.9743, -0.6188), (-0.1951, 0.9768, -0.4706), (-0.1951, 0.426, -0.2526), (-0.1951, 0.2804, -0.06476), (-0.3827, 0.9169, -0.7811), (-0.3827, 0.9184, -0.626), (-0.3827, 0.9218, -0.4849), (-0.3827, 0.9239, -0.3333), (-0.3737, 0.9182, -0.1891), (-0.5556, 0.8259, -0.7922), (-0.5556, 0.8281, -0.6418), (-0.5556, 0.8315, -0.5), (-0.5556, 0.8315, -0.3333), (-0.5556, 0.8315, -0.1667), (-0.5202, 0.5546, -0.6035), (-0.5591, 0.5863, -0.4847), (-0.7071, 0.7071, -0.5), (-0.7071, 0.7071, -0.3333), (-0.7071, 0.7071, -0.1667), (-0.6014, 0.3678, -0.5505), (-0.6317, 0.3925, -0.421), (-0.8019, 0.5314, -0.4636), (-0.8315, 0.5556, -0.3333), (-0.8315, 0.5556, -0.1667), (-0.737, 0.2301, -0.6035), (-0.7759, 0.2619, -0.4847), (-0.9239, 0.3827, -0.5), (-0.9239, 0.3827, -0.3333), (-0.9239, 0.3827, -0.1667), (-0.9808, 0.1951, -0.8333), (-0.9808, 0.1951, -0.6667), (-0.9808, 0.1951, -0.5), (-0.9808, 0.1951, -0.3333), (-0.9808, 0.1951, -0.1667), (-1.0, 7.55e-08, -0.8333), (-1.0, 7.55e-08, -0.6667), (-1.0, 7.55e-08, -0.5), (-1.0, 7.55e-08, -0.3333), (-1.0, 7.55e-08, -0.1667), (-0.7214, -0.05901, -0.9459), (-0.6533, -0.02329, -0.8088), (-0.7214, -0.05901, -0.6126), (-0.9808, -0.1951, -0.3333), (-0.9808, -0.1951, -0.1667), (-0.5504, -0.1683, -1.052), (-0.5149, -0.1622, -0.8705), (-0.5738, -0.199, -0.6519), (-0.872, -0.3555, -0.3559), (-0.9239, -0.3827, -0.1667), (-0.547, -0.3867, -1.017), (-0.4936, -0.3677, -0.8603), (-0.5721, -0.4195, -0.6126), (-0.8315, -0.5556, -0.3333), (-0.8315, -0.5556, -0.1667), (-0.7071, -0.7071, -0.8333), (-0.7071, -0.7071, -0.6667), (-0.7071, -0.7071, -0.5), (-0.7071, -0.7071, -0.3333), (-0.7071, -0.7071, -0.1667), (-0.5556, -0.8315, -0.8333), (-0.5556, -0.8315, -0.6667), (-0.5556, -0.8315, -0.5), (-0.5556, -0.8315, -0.3333), (-0.5556, -0.8315, -0.1667), (-0.3827, -0.9239, -0.8333), (-0.3827, -0.9239, -0.6667), (-0.3827, -0.9239, -0.5), (-0.3827, -0.711, -0.253), (-0.3827, -0.9239, -0.1667), (-0.1951, -0.9808, -0.8333), (-0.1951, -0.7471, -0.5785), (-0.1951, -0.3966, -0.2797), (-0.1951, -0.3199, -0.08409), (-0.1951, -0.3966, 0.05363), (0.0, -1.0, -0.8333), (0.0, -0.5678, -0.5037), (0.0, -0.3119, -0.2405), (0.0, -0.2457, -0.04887), (0.0, -0.3119, 0.09281)], [], [(760, 451, 15, 283), (283, 15, 16, 288), (288, 16, 17, 293), (293, 17, 18, 298), (298, 18, 19, 303), (303, 19, 20, 308), (308, 20, 21, 313), (313, 21, 22, 318), (318, 22, 23, 323), (323, 23, 24, 328), (328, 24, 25, 333), (333, 25, 26, 338), (338, 26, 27, 343), (343, 27, 28, 348), (348, 28, 29, 353), (353, 29, 466, 836), (468, 30, 15, 451), (30, 31, 16, 15), (31, 32, 17, 16), (32, 33, 18, 17), (33, 34, 19, 18), (34, 35, 20, 19), (35, 36, 21, 20), (36, 37, 22, 21), (37, 38, 23, 22), (38, 39, 24, 23), (39, 40, 25, 24), (40, 41, 26, 25), (41, 42, 27, 26), (42, 43, 28, 27), (43, 44, 29, 28), (44, 483, 466, 29), (485, 45, 30, 468), (45, 46, 31, 30), (46, 47, 32, 31), (47, 48, 33, 32), (48, 49, 34, 33), (49, 50, 35, 34), (50, 51, 36, 35), (51, 52, 37, 36), (52, 53, 38, 37), (53, 54, 39, 38), (54, 55, 40, 39), (55, 56, 41, 40), (56, 57, 42, 41), (57, 58, 43, 42), (58, 59, 44, 43), (59, 500, 483, 44), (502, 60, 45, 485), (60, 61, 46, 45), (61, 62, 47, 46), (62, 63, 48, 47), (63, 64, 49, 48), (64, 65, 50, 49), (65, 66, 51, 50), (66, 67, 52, 51), (67, 68, 53, 52), (68, 69, 54, 53), (69, 70, 55, 54), (70, 71, 56, 55), (71, 72, 57, 56), (72, 73, 58, 57), (73, 74, 59, 58), (74, 517, 500, 59), (519, 75, 60, 502), (75, 76, 61, 60), (76, 77, 62, 61), (77, 78, 63, 62), (78, 79, 64, 63), (79, 80, 65, 64), (80, 81, 66, 65), (81, 82, 67, 66), (82, 83, 68, 67), (83, 84, 69, 68), (84, 85, 70, 69), (85, 86, 71, 70), (86, 87, 72, 71), (87, 88, 73, 72), (88, 89, 74, 73), (89, 534, 517, 74), (536, 90, 75, 519), (90, 91, 76, 75), (91, 92, 77, 76), (92, 93, 78, 77), (93, 94, 79, 78), (94, 95, 80, 79), (95, 96, 81, 80), (96, 97, 82, 81), (97, 98, 83, 82), (98, 99, 84, 83), (99, 100, 85, 84), (100, 101, 86, 85), (101, 102, 87, 86), (102, 103, 88, 87), (103, 104, 89, 88), (104, 551, 534, 89), (553, 105, 90, 536), (105, 106, 91, 90), (106, 107, 92, 91), (107, 108, 93, 92), (108, 109, 94, 93), (109, 110, 95, 94), (110, 111, 96, 95), (111, 112, 97, 96), (112, 113, 98, 97), (113, 114, 99, 98), (114, 115, 100, 99), (115, 116, 101, 100), (116, 117, 102, 101), (117, 118, 103, 102), (118, 119, 104, 103), (119, 568, 551, 104), (570, 120, 105, 553), (120, 121, 106, 105), (121, 122, 107, 106), (122, 123, 108, 107), (123, 124, 109, 108), (124, 125, 110, 109), (125, 126, 111, 110), (126, 127, 112, 111), (127, 128, 113, 112), (128, 129, 114, 113), (129, 130, 115, 114), (130, 131, 116, 115), (131, 132, 117, 116), (132, 133, 118, 117), (133, 134, 119, 118), (134, 585, 568, 119), (433, 0, 120, 570), (0, 1, 121, 120), (1, 2, 122, 121), (2, 3, 123, 122), (3, 4, 124, 123), (4, 5, 125, 124), (5, 6, 126, 125), (6, 7, 127, 126), (7, 8, 128, 127), (8, 9, 129, 128), (9, 10, 130, 129), (10, 11, 131, 130), (11, 12, 132, 131), (12, 13, 133, 132), (13, 14, 134, 133), (14, 449, 585, 134), (845, 358, 162, 621), (358, 363, 163, 162), (363, 368, 164, 163), (368, 373, 165, 164), (373, 378, 166, 165), (378, 383, 167, 166), (383, 388, 168, 167), (388, 393, 169, 168), (393, 398, 170, 169), (398, 403, 171, 170), (403, 408, 172, 171), (408, 413, 173, 172), (413, 418, 174, 173), (418, 423, 175, 174), (423, 428, 176, 175), (428, 921, 636, 176), (638, 621, 162, 177), (177, 162, 163, 178), (178, 163, 164, 179), (179, 164, 165, 180), (180, 165, 166, 181), (181, 166, 167, 182), (182, 167, 168, 183), (183, 168, 169, 184), (184, 169, 170, 185), (185, 170, 171, 186), (186, 171, 172, 187), (187, 172, 173, 188), (188, 173, 174, 189), (189, 174, 175, 190), (190, 175, 176, 191), (191, 176, 636, 192), (655, 638, 177, 193), (193, 177, 178, 194), (194, 178, 179, 195), (195, 179, 180, 196), (196, 180, 181, 197), (197, 181, 182, 198), (198, 182, 183, 199), (199, 183, 184, 200), (200, 184, 185, 201), (201, 185, 186, 202), (202, 186, 187, 203), (203, 187, 188, 204), (204, 188, 189, 205), (205, 189, 190, 206), (206, 190, 191, 207), (207, 191, 192, 670), (672, 655, 193, 208), (208, 193, 194, 209), (209, 194, 195, 210), (210, 195, 196, 211), (211, 196, 197, 212), (212, 197, 198, 213), (213, 198, 199, 214), (214, 199, 200, 215), (215, 200, 201, 216), (216, 201, 202, 217), (217, 202, 203, 218), (218, 203, 204, 219), (219, 204, 205, 220), (220, 205, 206, 221), (221, 206, 207, 222), (222, 207, 670, 687), (689, 672, 208, 223), (223, 208, 209, 224), (224, 209, 210, 225), (225, 210, 211, 226), (226, 211, 212, 227), (227, 212, 213, 228), (228, 213, 214, 229), (229, 214, 215, 230), (230, 215, 216, 231), (231, 216, 217, 232), (232, 217, 218, 233), (233, 218, 219, 234), (234, 219, 220, 235), (235, 220, 221, 236), (236, 221, 222, 237), (237, 222, 687, 704), (706, 689, 223, 238), (238, 223, 224, 239), (239, 224, 225, 240), (240, 225, 226, 241), (241, 226, 227, 242), (242, 227, 228, 243), (243, 228, 229, 244), (244, 229, 230, 245), (245, 230, 231, 246), (246, 231, 232, 247), (247, 232, 233, 248), (248, 233, 234, 249), (249, 234, 235, 250), (250, 235, 236, 251), (251, 236, 237, 252), (252, 237, 704, 721), (723, 706, 238, 253), (253, 238, 239, 254), (254, 239, 240, 255), (255, 240, 241, 256), (256, 241, 242, 257), (257, 242, 243, 258), (258, 243, 244, 259), (259, 244, 245, 260), (260, 245, 246, 261), (261, 246, 247, 262), (262, 247, 248, 263), (263, 248, 249, 264), (264, 249, 250, 265), (265, 250, 251, 266), (266, 251, 252, 267), (267, 252, 721, 738), (740, 723, 253, 268), (268, 253, 254, 269), (269, 254, 255, 270), (270, 255, 256, 271), (271, 256, 257, 272), (272, 257, 258, 273), (273, 258, 259, 274), (274, 259, 260, 275), (275, 260, 261, 276), (276, 261, 262, 277), (277, 262, 263, 278), (278, 263, 264, 279), (279, 264, 265, 280), (280, 265, 266, 281), (281, 266, 267, 754), (754, 267, 738, 755), (587, 740, 268, 589), (589, 268, 269, 137), (137, 269, 270, 139), (139, 270, 271, 141), (141, 271, 272, 143), (143, 272, 273, 145), (145, 273, 274, 147), (147, 274, 275, 149), (149, 275, 276, 151), (151, 276, 277, 153), (153, 277, 278, 155), (155, 278, 279, 157), (157, 279, 280, 159), (159, 280, 281, 615), (615, 281, 754, 617), (589, 137, 139, 141, 143, 145, 147, 149, 151, 153, 155, 157, 159, 615, 617, 619, 587), (0, 433, 449, 14, 13, 12, 11, 10, 9, 8, 7, 6, 5, 4, 3, 2, 1), (161, 357, 840, 618), (357, 356, 839, 840), (356, 355, 838, 839), (355, 354, 837, 838), (354, 353, 836, 837), (160, 352, 357, 161), (352, 351, 356, 357), (351, 350, 355, 356), (350, 349, 354, 355), (349, 348, 353, 354), (158, 347, 352, 160), (347, 346, 351, 352), (346, 345, 350, 351), (345, 344, 349, 350), (344, 343, 348, 349), (156, 342, 347, 158), (342, 341, 346, 347), (341, 340, 345, 346), (340, 339, 344, 345), (339, 338, 343, 344), (154, 337, 342, 156), (337, 336, 341, 342), (336, 335, 340, 341), (335, 334, 339, 340), (334, 333, 338, 339), (152, 332, 337, 154), (332, 331, 336, 337), (331, 330, 335, 336), (330, 329, 334, 335), (329, 328, 333, 334), (150, 327, 332, 152), (327, 326, 331, 332), (326, 325, 330, 331), (325, 324, 329, 330), (324, 323, 328, 329), (148, 322, 327, 150), (322, 321, 326, 327), (321, 320, 325, 326), (320, 319, 324, 325), (319, 318, 323, 324), (146, 317, 322, 148), (317, 316, 321, 322), (316, 315, 320, 321), (315, 314, 319, 320), (314, 313, 318, 319), (144, 312, 317, 146), (312, 311, 316, 317), (311, 310, 315, 316), (310, 309, 314, 315), (309, 308, 313, 314), (142, 307, 312, 144), (307, 306, 311, 312), (306, 305, 310, 311), (305, 304, 309, 310), (304, 303, 308, 309), (140, 302, 307, 142), (302, 301, 306, 307), (301, 300, 305, 306), (300, 299, 304, 305), (299, 298, 303, 304), (138, 297, 302, 140), (297, 296, 301, 302), (296, 295, 300, 301), (295, 294, 299, 300), (294, 293, 298, 299), (136, 292, 297, 138), (292, 291, 296, 297), (291, 290, 295, 296), (290, 289, 294, 295), (289, 288, 293, 294), (135, 287, 292, 136), (287, 286, 291, 292), (286, 285, 290, 291), (285, 284, 289, 290), (284, 283, 288, 289), (586, 282, 287, 135), (282, 757, 286, 287), (757, 758, 285, 286), (758, 759, 284, 285), (759, 760, 283, 284), (161, 618, 925, 432), (432, 925, 924, 431), (431, 924, 923, 430), (430, 923, 922, 429), (429, 922, 921, 428), (160, 161, 432, 427), (427, 432, 431, 426), (426, 431, 430, 425), (425, 430, 429, 424), (424, 429, 428, 423), (158, 160, 427, 422), (422, 427, 426, 421), (421, 426, 425, 420), (420, 425, 424, 419), (419, 424, 423, 418), (156, 158, 422, 417), (417, 422, 421, 416), (416, 421, 420, 415), (415, 420, 419, 414), (414, 419, 418, 413), (154, 156, 417, 412), (412, 417, 416, 411), (411, 416, 415, 410), (410, 415, 414, 409), (409, 414, 413, 408), (152, 154, 412, 407), (407, 412, 411, 406), (406, 411, 410, 405), (405, 410, 409, 404), (404, 409, 408, 403), (150, 152, 407, 402), (402, 407, 406, 401), (401, 406, 405, 400), (400, 405, 404, 399), (399, 404, 403, 398), (148, 150, 402, 397), (397, 402, 401, 396), (396, 401, 400, 395), (395, 400, 399, 394), (394, 399, 398, 393), (146, 148, 397, 392), (392, 397, 396, 391), (391, 396, 395, 390), (390, 395, 394, 389), (389, 394, 393, 388), (144, 146, 392, 387), (387, 392, 391, 386), (386, 391, 390, 385), (385, 390, 389, 384), (384, 389, 388, 383), (142, 144, 387, 382), (382, 387, 386, 381), (381, 386, 385, 380), (380, 385, 384, 379), (379, 384, 383, 378), (140, 142, 382, 377), (377, 382, 381, 376), (376, 381, 380, 375), (375, 380, 379, 374), (374, 379, 378, 373), (138, 140, 377, 372), (372, 377, 376, 371), (371, 376, 375, 370), (370, 375, 374, 369), (369, 374, 373, 368), (136, 138, 372, 367), (367, 372, 371, 366), (366, 371, 370, 365), (365, 370, 369, 364), (364, 369, 368, 363), (135, 136, 367, 362), (362, 367, 366, 361), (361, 366, 365, 360), (360, 365, 364, 359), (359, 364, 363, 358), (586, 135, 362, 841), (841, 362, 361, 842), (842, 361, 360, 843), (843, 360, 359, 844), (844, 359, 358, 845), (760, 761, 450, 451), (761, 766, 452, 450), (766, 771, 453, 452), (771, 776, 454, 453), (776, 781, 455, 454), (781, 786, 456, 455), (786, 791, 457, 456), (791, 796, 458, 457), (796, 801, 459, 458), (801, 806, 460, 459), (806, 811, 461, 460), (811, 816, 462, 461), (816, 821, 463, 462), (821, 826, 464, 463), (826, 831, 465, 464), (831, 836, 466, 465), (468, 451, 450, 467), (467, 450, 452, 469), (469, 452, 453, 470), (470, 453, 454, 471), (471, 454, 455, 472), (472, 455, 456, 473), (473, 456, 457, 474), (474, 457, 458, 475), (475, 458, 459, 476), (476, 459, 460, 477), (477, 460, 461, 478), (478, 461, 462, 479), (479, 462, 463, 480), (480, 463, 464, 481), (481, 464, 465, 482), (482, 465, 466, 483), (485, 468, 467, 484), (484, 467, 469, 486), (486, 469, 470, 487), (487, 470, 471, 488), (488, 471, 472, 489), (489, 472, 473, 490), (490, 473, 474, 491), (491, 474, 475, 492), (492, 475, 476, 493), (493, 476, 477, 494), (494, 477, 478, 495), (495, 478, 479, 496), (496, 479, 480, 497), (497, 480, 481, 498), (498, 481, 482, 499), (499, 482, 483, 500), (502, 485, 484, 501), (501, 484, 486, 503), (503, 486, 487, 504), (504, 487, 488, 505), (505, 488, 489, 506), (506, 489, 490, 507), (507, 490, 491, 508), (508, 491, 492, 509), (509, 492, 493, 510), (510, 493, 494, 511), (511, 494, 495, 512), (512, 495, 496, 513), (513, 496, 497, 514), (514, 497, 498, 515), (515, 498, 499, 516), (516, 499, 500, 517), (519, 502, 501, 518), (518, 501, 503, 520), (520, 503, 504, 521), (521, 504, 505, 522), (522, 505, 506, 523), (523, 506, 507, 524), (524, 507, 508, 525), (525, 508, 509, 526), (526, 509, 510, 527), (527, 510, 511, 528), (528, 511, 512, 529), (529, 512, 513, 530), (530, 513, 514, 531), (531, 514, 515, 532), (532, 515, 516, 533), (533, 516, 517, 534), (536, 519, 518, 535), (535, 518, 520, 537), (537, 520, 521, 538), (538, 521, 522, 539), (539, 522, 523, 540), (540, 523, 524, 541), (541, 524, 525, 542), (542, 525, 526, 543), (543, 526, 527, 544), (544, 527, 528, 545), (545, 528, 529, 546), (546, 529, 530, 547), (547, 530, 531, 548), (548, 531, 532, 549), (549, 532, 533, 550), (550, 533, 534, 551), (553, 536, 535, 552), (552, 535, 537, 554), (554, 537, 538, 555), (555, 538, 539, 556), (556, 539, 540, 557), (557, 540, 541, 558), (558, 541, 542, 559), (559, 542, 543, 560), (560, 543, 544, 561), (561, 544, 545, 562), (562, 545, 546, 563), (563, 546, 547, 564), (564, 547, 548, 565), (565, 548, 549, 566), (566, 549, 550, 567), (567, 550, 551, 568), (570, 553, 552, 569), (569, 552, 554, 571), (571, 554, 555, 572), (572, 555, 556, 573), (573, 556, 557, 574), (574, 557, 558, 575), (575, 558, 559, 576), (576, 559, 560, 577), (577, 560, 561, 578), (578, 561, 562, 579), (579, 562, 563, 580), (580, 563, 564, 581), (581, 564, 565, 582), (582, 565, 566, 583), (583, 566, 567, 584), (584, 567, 568, 585), (433, 570, 569, 434), (434, 569, 571, 435), (435, 571, 572, 436), (436, 572, 573, 437), (437, 573, 574, 438), (438, 574, 575, 439), (439, 575, 576, 440), (440, 576, 577, 441), (441, 577, 578, 442), (442, 578, 579, 443), (443, 579, 580, 444), (444, 580, 581, 445), (445, 581, 582, 446), (446, 582, 583, 447), (447, 583, 584, 448), (448, 584, 585, 449), (845, 621, 620, 846), (846, 620, 622, 851), (851, 622, 623, 856), (856, 623, 624, 861), (861, 624, 625, 866), (866, 625, 626, 871), (871, 626, 627, 876), (876, 627, 628, 881), (881, 628, 629, 886), (886, 629, 630, 891), (891, 630, 631, 896), (896, 631, 632, 901), (901, 632, 633, 906), (906, 633, 634, 911), (911, 634, 635, 916), (916, 635, 636, 921), (638, 637, 620, 621), (637, 639, 622, 620), (639, 640, 623, 622), (640, 641, 624, 623), (641, 642, 625, 624), (642, 643, 626, 625), (643, 644, 627, 626), (644, 645, 628, 627), (645, 646, 629, 628), (646, 647, 630, 629), (647, 648, 631, 630), (648, 649, 632, 631), (649, 650, 633, 632), (650, 651, 634, 633), (651, 652, 635, 634), (652, 653, 636, 635), (655, 654, 637, 638), (654, 656, 639, 637), (656, 657, 640, 639), (657, 658, 641, 640), (658, 659, 642, 641), (659, 660, 643, 642), (660, 661, 644, 643), (661, 662, 645, 644), (662, 663, 646, 645), (663, 664, 647, 646), (664, 665, 648, 647), (665, 666, 649, 648), (666, 667, 650, 649), (667, 668, 651, 650), (668, 669, 652, 651), (669, 670, 653, 652), (672, 671, 654, 655), (671, 673, 656, 654), (673, 674, 657, 656), (674, 675, 658, 657), (675, 676, 659, 658), (676, 677, 660, 659), (677, 678, 661, 660), (678, 679, 662, 661), (679, 680, 663, 662), (680, 681, 664, 663), (681, 682, 665, 664), (682, 683, 666, 665), (683, 684, 667, 666), (684, 685, 668, 667), (685, 686, 669, 668), (686, 687, 670, 669), (689, 688, 671, 672), (688, 690, 673, 671), (690, 691, 674, 673), (691, 692, 675, 674), (692, 693, 676, 675), (693, 694, 677, 676), (694, 695, 678, 677), (695, 696, 679, 678), (696, 697, 680, 679), (697, 698, 681, 680), (698, 699, 682, 681), (699, 700, 683, 682), (700, 701, 684, 683), (701, 702, 685, 684), (702, 703, 686, 685), (703, 704, 687, 686), (706, 705, 688, 689), (705, 707, 690, 688), (707, 708, 691, 690), (708, 709, 692, 691), (709, 710, 693, 692), (710, 711, 694, 693), (711, 712, 695, 694), (712, 713, 696, 695), (713, 714, 697, 696), (714, 715, 698, 697), (715, 716, 699, 698), (716, 717, 700, 699), (717, 718, 701, 700), (718, 719, 702, 701), (719, 720, 703, 702), (720, 721, 704, 703), (723, 722, 705, 706), (722, 724, 707, 705), (724, 725, 708, 707), (725, 726, 709, 708), (726, 727, 710, 709), (727, 728, 711, 710), (728, 729, 712, 711), (729, 730, 713, 712), (730, 731, 714, 713), (731, 732, 715, 714), (732, 733, 716, 715), (733, 734, 717, 716), (734, 735, 718, 717), (735, 736, 719, 718), (736, 737, 720, 719), (737, 738, 721, 720), (740, 739, 722, 723), (739, 741, 724, 722), (741, 742, 725, 724), (742, 743, 726, 725), (743, 744, 727, 726), (744, 745, 728, 727), (745, 746, 729, 728), (746, 747, 730, 729), (747, 748, 731, 730), (748, 749, 732, 731), (749, 750, 733, 732), (750, 751, 734, 733), (751, 752, 735, 734), (752, 753, 736, 735), (753, 754, 737, 736), (754, 755, 738, 737), (587, 589, 739, 740), (589, 591, 741, 739), (591, 593, 742, 741), (593, 595, 743, 742), (595, 597, 744, 743), (597, 599, 745, 744), (599, 601, 746, 745), (601, 603, 747, 746), (603, 605, 748, 747), (605, 607, 749, 748), (607, 609, 750, 749), (609, 611, 751, 750), (611, 613, 752, 751), (613, 615, 753, 752), (615, 617, 754, 753), (617, 619, 755, 754), (589, 587, 619, 617, 615, 613, 611, 609, 607, 605, 603, 601, 599, 597, 595, 593, 591), (434, 435, 436, 437, 438, 439, 440, 441, 442, 443, 444, 445, 446, 447, 448, 449, 433), (616, 618, 840, 835), (835, 840, 839, 834), (834, 839, 838, 833), (833, 838, 837, 832), (832, 837, 836, 831), (614, 616, 835, 830), (830, 835, 834, 829), (829, 834, 833, 828), (828, 833, 832, 827), (827, 832, 831, 826), (612, 614, 830, 825), (825, 830, 829, 824), (824, 829, 828, 823), (823, 828, 827, 822), (822, 827, 826, 821), (610, 612, 825, 820), (820, 825, 824, 819), (819, 824, 823, 818), (818, 823, 822, 817), (817, 822, 821, 816), (608, 610, 820, 815), (815, 820, 819, 814), (814, 819, 818, 813), (813, 818, 817, 812), (812, 817, 816, 811), (606, 608, 815, 810), (810, 815, 814, 809), (809, 814, 813, 808), (808, 813, 812, 807), (807, 812, 811, 806), (604, 606, 810, 805), (805, 810, 809, 804), (804, 809, 808, 803), (803, 808, 807, 802), (802, 807, 806, 801), (602, 604, 805, 800), (800, 805, 804, 799), (799, 804, 803, 798), (798, 803, 802, 797), (797, 802, 801, 796), (600, 602, 800, 795), (795, 800, 799, 794), (794, 799, 798, 793), (793, 798, 797, 792), (792, 797, 796, 791), (598, 600, 795, 790), (790, 795, 794, 789), (789, 794, 793, 788), (788, 793, 792, 787), (787, 792, 791, 786), (596, 598, 790, 785), (785, 790, 789, 784), (784, 789, 788, 783), (783, 788, 787, 782), (782, 787, 786, 781), (594, 596, 785, 780), (780, 785, 784, 779), (779, 784, 783, 778), (778, 783, 782, 777), (777, 782, 781, 776), (592, 594, 780, 775), (775, 780, 779, 774), (774, 779, 778, 773), (773, 778, 777, 772), (772, 777, 776, 771), (590, 592, 775, 770), (770, 775, 774, 769), (769, 774, 773, 768), (768, 773, 772, 767), (767, 772, 771, 766), (588, 590, 770, 765), (765, 770, 769, 764), (764, 769, 768, 763), (763, 768, 767, 762), (762, 767, 766, 761), (586, 588, 765, 756), (756, 765, 764, 757), (757, 764, 763, 758), (758, 763, 762, 759), (759, 762, 761, 760), (616, 920, 925, 618), (920, 919, 924, 925), (919, 918, 923, 924), (918, 917, 922, 923), (917, 916, 921, 922), (614, 915, 920, 616), (915, 914, 919, 920), (914, 913, 918, 919), (913, 912, 917, 918), (912, 911, 916, 917), (612, 910, 915, 614), (910, 909, 914, 915), (909, 908, 913, 914), (908, 907, 912, 913), (907, 906, 911, 912), (610, 905, 910, 612), (905, 904, 909, 910), (904, 903, 908, 909), (903, 902, 907, 908), (902, 901, 906, 907), (608, 900, 905, 610), (900, 899, 904, 905), (899, 898, 903, 904), (898, 897, 902, 903), (897, 896, 901, 902), (606, 895, 900, 608), (895, 894, 899, 900), (894, 893, 898, 899), (893, 892, 897, 898), (892, 891, 896, 897), (604, 890, 895, 606), (890, 889, 894, 895), (889, 888, 893, 894), (888, 887, 892, 893), (887, 886, 891, 892), (602, 885, 890, 604), (885, 884, 889, 890), (884, 883, 888, 889), (883, 882, 887, 888), (882, 881, 886, 887), (600, 880, 885, 602), (880, 879, 884, 885), (879, 878, 883, 884), (878, 877, 882, 883), (877, 876, 881, 882), (598, 875, 880, 600), (875, 874, 879, 880), (874, 873, 878, 879), (873, 872, 877, 878), (872, 871, 876, 877), (596, 870, 875, 598), (870, 869, 874, 875), (869, 868, 873, 874), (868, 867, 872, 873), (867, 866, 871, 872), (594, 865, 870, 596), (865, 864, 869, 870), (864, 863, 868, 869), (863, 862, 867, 868), (862, 861, 866, 867), (592, 860, 865, 594), (860, 859, 864, 865), (859, 858, 863, 864), (858, 857, 862, 863), (857, 856, 861, 862), (590, 855, 860, 592), (855, 854, 859, 860), (854, 853, 858, 859), (853, 852, 857, 858), (852, 851, 856, 857), (588, 850, 855, 590), (850, 849, 854, 855), (849, 848, 853, 854), (848, 847, 852, 853), (847, 846, 851, 852), (586, 841, 850, 588), (841, 842, 849, 850), (842, 843, 848, 849), (843, 844, 847, 848), (844, 845, 846, 847)])
me_cylinder_001.polygons.foreach_set('use_smooth', [True] * 899)
me_cylinder_001.materials.append(mat_membrane)
me_cylinder_001.use_remesh_preserve_volume = False
me_cylinder_001.use_remesh_preserve_attributes = False
me_cylinder_001.use_mirror_vertex_groups = False
me_cylinder_001.update()
me_icosphere = bpy.data.meshes.new('Icosphere')
me_icosphere.from_pydata([(0.0, 0.6633, -2.98e-08), (0.3618, 0.9396, 0.2629), (-0.1382, 0.9396, 0.4253), (-0.4472, 0.9396, -5.96e-08), (-0.1382, 0.9396, -0.4253), (0.3618, 0.9396, -0.2629), (0.1382, 1.387, 0.4253), (-0.3618, 1.387, 0.2629), (-0.3618, 1.387, -0.2629), (0.1382, 1.387, -0.4253), (0.4472, 1.387, -5.96e-08), (0.0, 1.663, -8.941e-08), (-0.08123, 0.7379, 0.25), (0.2127, 0.7379, 0.1545), (0.1314, 0.9004, 0.4045), (0.4253, 0.9004, -2.98e-08), (0.2127, 0.7379, -0.1545), (-0.2629, 0.7379, -2.98e-08), (-0.3441, 0.9004, 0.25), (-0.08123, 0.7379, -0.25), (-0.3441, 0.9004, -0.25), (0.1314, 0.9004, -0.4045), (0.4755, 1.163, 0.1545), (0.4755, 1.163, -0.1545), (0.0, 1.163, 0.5), (0.2939, 1.163, 0.4045), (-0.4755, 1.163, 0.1545), (-0.2939, 1.163, 0.4045), (-0.2939, 1.163, -0.4045), (-0.4755, 1.163, -0.1545), (0.2939, 1.163, -0.4045), (0.0, 1.163, -0.5), (0.3441, 1.426, 0.25), (-0.1314, 1.426, 0.4045), (-0.4253, 1.426, -5.96e-08), (-0.1314, 1.426, -0.4045), (0.3441, 1.426, -0.25), (0.08123, 1.589, 0.25), (0.2629, 1.589, -5.96e-08), (-0.2127, 1.589, 0.1545), (-0.2127, 1.589, -0.1545), (0.08123, 1.589, -0.25), (0.0, 0.0, -0.1871), (0.0, 0.7402, -0.1871), (0.1323, 0.0, -0.1323), (0.1323, 0.7402, -0.1323), (0.1871, 0.0, 2.98e-08), (0.1871, 0.7402, -2.98e-08), (0.1323, -5.96e-08, 0.1323), (0.1323, 0.7402, 0.1323), (-1.636e-08, 0.0, 0.1871), (-1.636e-08, 0.7402, 0.1871), (-0.1323, 5.96e-08, 0.1323), (-0.1323, 0.7402, 0.1323), (-0.1871, 0.0, 2.98e-08), (-0.1871, 0.7402, -2.98e-08), (-0.1323, 0.0, -0.1323), (-0.1323, 0.7402, -0.1323)], [], [(0, 13, 12), (1, 13, 15), (0, 12, 17), (0, 17, 19), (0, 19, 16), (1, 15, 22), (2, 14, 24), (3, 18, 26), (4, 20, 28), (5, 21, 30), (1, 22, 25), (2, 24, 27), (3, 26, 29), (4, 28, 31), (5, 30, 23), (6, 32, 37), (7, 33, 39), (8, 34, 40), (9, 35, 41), (10, 36, 38), (38, 41, 11), (38, 36, 41), (36, 9, 41), (41, 40, 11), (41, 35, 40), (35, 8, 40), (40, 39, 11), (40, 34, 39), (34, 7, 39), (39, 37, 11), (39, 33, 37), (33, 6, 37), (37, 38, 11), (37, 32, 38), (32, 10, 38), (23, 36, 10), (23, 30, 36), (30, 9, 36), (31, 35, 9), (31, 28, 35), (28, 8, 35), (29, 34, 8), (29, 26, 34), (26, 7, 34), (27, 33, 7), (27, 24, 33), (24, 6, 33), (25, 32, 6), (25, 22, 32), (22, 10, 32), (30, 31, 9), (30, 21, 31), (21, 4, 31), (28, 29, 8), (28, 20, 29), (20, 3, 29), (26, 27, 7), (26, 18, 27), (18, 2, 27), (24, 25, 6), (24, 14, 25), (14, 1, 25), (22, 23, 10), (22, 15, 23), (15, 5, 23), (16, 21, 5), (16, 19, 21), (19, 4, 21), (19, 20, 4), (19, 17, 20), (17, 3, 20), (17, 18, 3), (17, 12, 18), (12, 2, 18), (15, 16, 5), (15, 13, 16), (13, 0, 16), (12, 14, 2), (12, 13, 14), (13, 1, 14), (42, 43, 45, 44), (44, 45, 47, 46), (46, 47, 49, 48), (48, 49, 51, 50), (50, 51, 53, 52), (52, 53, 55, 54), (45, 43, 57, 55, 53, 51, 49, 47), (54, 55, 57, 56), (56, 57, 43, 42), (42, 44, 46, 48, 50, 52, 54, 56)])
me_icosphere.polygons.foreach_set('use_smooth', [True] * 90)
me_icosphere.materials.append(mat_atp_synthase)
me_icosphere.use_remesh_preserve_volume = False
me_icosphere.use_remesh_preserve_attributes = False
me_icosphere.use_mirror_vertex_groups = False
me_icosphere.update()
me_sphere = bpy.data.meshes.new('Sphere')
me_sphere.from_pydata([(0.0, 5.486, 0.5), (0.0, 5.486, -0.5), (0.866, 4.62, 0.5), (0.866, 4.62, -0.5), (-1.421e-14, 4.62, 1.0), (-7.571e-08, 3.754, 0.5), (-7.571e-08, 3.754, -0.5), (-0.866, 4.62, 0.5), (-0.866, 4.62, -0.5), (0.0, 4.62, -1.0)], [], [(9, 1, 3), (1, 0, 2, 3), (0, 4, 2), (9, 3, 6), (3, 2, 5, 6), (2, 4, 5), (9, 6, 8), (6, 5, 7, 8), (5, 4, 7), (9, 8, 1), (8, 7, 0, 1), (7, 4, 0)])
me_sphere.polygons.foreach_set('use_smooth', [True] * 12)
me_sphere.materials.append(mat_ribosome)
me_sphere.use_remesh_preserve_volume = False
me_sphere.use_remesh_preserve_attributes = False
me_sphere.use_mirror_vertex_groups = False
me_sphere.update()

# ---- objects
ob_area = bpy.data.objects.new('Area', light_area)
ob_cube = bpy.data.objects.new('Cube', me_cube_001)
ob_mitochondria = bpy.data.objects.new('mitochondria', me_cylinder)
ob_camera = bpy.data.objects.new('Camera', cam_camera)
ob_mitochondria_innner_membrane = bpy.data.objects.new('mitochondria_innner_membrane', me_cylinder_001)
ob_atp_synthase = bpy.data.objects.new('atp_synthase', me_icosphere)
ob_sphere = bpy.data.objects.new('Sphere', me_sphere)

# ---- transforms, parenting, visibility, modifiers, constraints
ob_area.location = (0.0, 0.0, 5.367)
ob_area.lineart.crease_threshold = 0.0
ob_cube.location = (0.0, 0.0, 8.0)
ob_cube.scale = (8.1, 8.1, 8.1)
ob_cube.hide_viewport = True
ob_cube.hide_render = True
ob_cube.lineart.crease_threshold = 0.0
ob_mitochondria.location = (0.0, 0.0, 0.0)
ob_mitochondria.rotation_euler = (-0.0, 1.571, 0.0)
ob_mitochondria.scale = (3.657, 3.657, 3.657)
ob_mitochondria.lineart.crease_threshold = 0.0
_m = ob_mitochondria.modifiers.new('Solidify', 'SOLIDIFY')
_m.nonmanifold_thickness_mode = 'FIXED'
_m.nonmanifold_merge_threshold = 0.0003
_m = ob_mitochondria.modifiers.new('Subsurf', 'SUBSURF')
_m.uv_smooth = 'PRESERVE_CORNERS'
_m.quality = 2
_m.show_only_control_edges = False
_m = ob_mitochondria.modifiers.new('Boolean', 'BOOLEAN')
_m.object = ob_cube
_m.solver = 'FAST'
ob_camera.location = (5.382, -6.592, 8.08)
ob_camera.rotation_euler = (0.7383, 3.439e-06, 0.6609)
ob_camera.lock_rotations_4d = False
ob_camera.empty_display_type = 'ARROWS'
ob_camera.color = (0.0, 0.0, 0.0, 0.0)
ob_camera.display_type = 'WIRE'
ob_camera.lineart.crease_threshold = 0.0
ob_mitochondria_innner_membrane.location = (0.0, 0.0, 0.0)
ob_mitochondria_innner_membrane.rotation_euler = (-0.0, 1.571, 0.0)
ob_mitochondria_innner_membrane.scale = (3.273, 3.273, 3.273)
ob_mitochondria_innner_membrane.lineart.crease_threshold = 0.0
_m = ob_mitochondria_innner_membrane.modifiers.new('Solidify', 'SOLIDIFY')
_m.thickness = 0.02
_m.nonmanifold_thickness_mode = 'FIXED'
_m.nonmanifold_merge_threshold = 0.0003
_m = ob_mitochondria_innner_membrane.modifiers.new('Subsurf', 'SUBSURF')
_m.uv_smooth = 'PRESERVE_CORNERS'
_m.quality = 2
_m.show_only_control_edges = False
_m = ob_mitochondria_innner_membrane.modifiers.new('Boolean', 'BOOLEAN')
_m.object = ob_cube
_m.solver = 'FAST'
_m = ob_mitochondria_innner_membrane.modifiers.new('ParticleSystem 1', 'PARTICLE_SYSTEM')
_m = ob_mitochondria_innner_membrane.modifiers.new('ParticleSystem 2', 'PARTICLE_SYSTEM')
ob_atp_synthase.location = (0.0, 0.0, 0.2466)
ob_atp_synthase.scale = (0.5344, 0.5344, 0.5344)
ob_atp_synthase.lineart.crease_threshold = 0.0
ob_sphere.location = (0.0, 0.0, 0.0)
ob_sphere.lineart.crease_threshold = 0.0

# ---- collection membership
col_collection_1.objects.link(ob_area)
col_collection_1.objects.link(ob_cube)
col_collection_1.objects.link(ob_mitochondria)
col_collection_1.objects.link(ob_camera)
col_collection_1.objects.link(ob_mitochondria_innner_membrane)
col_collection_2.objects.link(ob_atp_synthase)
col_collection_3.objects.link(ob_sphere)

# ---- scene / render settings (as saved in the file)
scene.camera = ob_camera
scene.frame_start = 1; scene.frame_end = 250; scene.frame_set(1)
scene.render.engine = 'CYCLES'
scene.render.dither_intensity = 0.0
scene.cycles.use_denoising = False
scene.cycles.samples = 250
scene.cycles.sampling_pattern = 'TABULATED_SOBOL'
scene.cycles.use_adaptive_sampling = False
scene.cycles.use_light_tree = False
scene.cycles.blur_glossy = 0.0
scene.cycles.sample_clamp_indirect = 0.0
scene.view_settings.view_transform = 'Standard'
bpy.context.view_layer.update()
